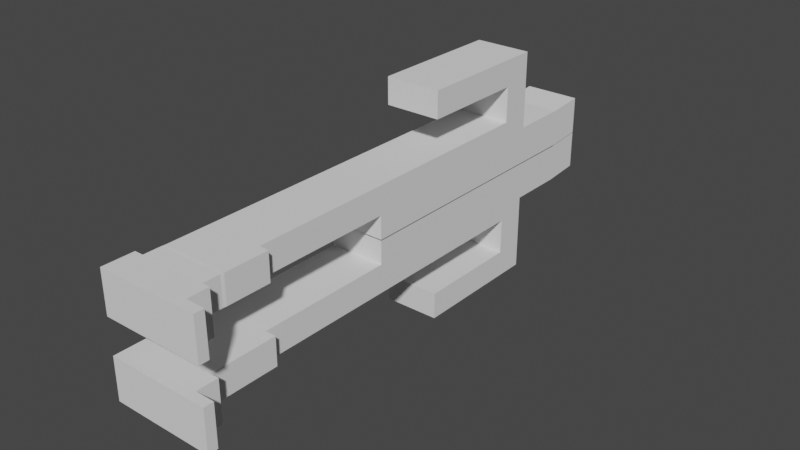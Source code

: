 # Source: janky_enemy.blend  (saved by Blender 2.93.21; exported with 4.5.12 LTS)
import bpy
from mathutils import Matrix  # noqa: F401  (used for matrix-valued properties, if any)

bpy.ops.wm.read_factory_settings(use_empty=True)
scene = bpy.context.scene
scene.name = 'Scene'

# ---- collections
col_collection = bpy.data.collections.new('Collection'); scene.collection.children.link(col_collection)

# ---- world
world_world = bpy.data.worlds.new('World'); scene.world = world_world
world_world.use_nodes = True; world_world.node_tree.nodes.clear()
_N = world_world.node_tree.nodes; _L = world_world.node_tree.links
n0 = _N.new('ShaderNodeOutputWorld'); n0.name = 'World Output'; n0.location = (300, 300)
n1 = _N.new('ShaderNodeBackground'); n1.name = 'Background'; n1.location = (10, 300)
n1.inputs[0].default_value = (0.05088, 0.05088, 0.05088, 1.0)
_L.new(n1.outputs[0], n0.inputs[0])
n0.is_active_output = True
world_world.color = (0.05088, 0.05088, 0.05088)
world_world.use_sun_shadow = False
world_world.sun_shadow_jitter_overblur = 0.0

# ---- meshes
me_cube_001 = bpy.data.meshes.new('Cube.001')
me_cube_001.from_pydata([(-1.0, -1.0, 1.0), (-1.0, -1.0, -1.0), (-1.0, 1.0, -1.0), (1.0, -1.0, 1.0), (1.0, 1.0, 1.0), (1.0, -1.0, -1.0), (1.0, 1.0, -1.0), (-1.0, -1.0, 4.371e-08), (-1.0, -4.371e-08, -1.0), (0.0, -1.0, -1.0), (0.0, 1.0, -1.0), (1.0, -4.371e-08, -1.0), (1.0, -1.0, 4.371e-08), (1.0, 1.0, -4.371e-08), (1.0, 4.371e-08, 1.0), (0.0, -1.0, 1.0), (0.0, -1.0, 4.371e-08), (1.0, 0.0, 0.0), (0.0, -4.371e-08, -1.0), (5.551, -4.371e-08, -1.0), (5.551, -1.0, -1.0), (5.551, -1.0, 4.371e-08), (5.551, 4.371e-08, 1.0), (5.551, -1.0, 1.0), (5.551, 0.0, 0.0), (3.615, -1.0, 4.371e-08), (3.615, -1.0, 1.0), (3.615, -4.371e-08, -1.0), (3.615, -1.0, -1.0), (3.615, 0.0, 0.0), (3.615, 4.371e-08, 1.0), (1.0, 0.9967, -4.357e-08), (1.0, 0.9967, 1.0), (1.0, 0.9967, -1.0), (3.615, 0.9967, 1.0), (3.615, 0.9967, -1.0), (3.615, 0.9967, -4.357e-08), (1.0, 8.207e-08, 1.878), (1.0, -1.0, 1.878), (0.0, -1.0, 1.878), (1.0, 4.587, 2.641), (-1.0, -1.0, 1.878), (1.0, 1.0, 1.878), (1.0, 17.67, 1.763), (5.551, 8.207e-08, 1.878), (5.551, -1.0, 1.878), (3.615, -1.0, 1.878), (3.615, 8.207e-08, 1.878), (3.615, 0.9967, 1.878), (1.0, 0.9967, 1.878), (1.0, 2.186, -9.557e-08), (1.0, 2.186, 1.0), (1.0, 2.186, -1.0), (3.615, 2.186, 1.0), (3.615, 2.186, -1.0), (3.615, 2.186, -9.557e-08), (3.615, 2.186, 1.878), (1.0, 2.186, 1.878), (3.615, 2.186, 3.22), (3.615, 0.9967, 3.22), (-1.0, 1.408e-07, 3.22), (-1.0, 1.0, 3.22), (1.0, 1.408e-07, 3.22), (1.0, -1.0, 3.22), (0.0, -1.0, 3.22), (0.0, 1.0, 3.22), (-1.0, -1.0, 3.22), (1.0, 1.0, 3.22), (0.0, 2.185, 3.22), (1.0, 2.185, 3.22), (0.0, 1.408e-07, 3.22), (5.551, 1.408e-07, 3.22), (5.551, -1.0, 3.22), (3.615, -1.0, 3.22), (3.615, 1.408e-07, 3.22), (1.0, 0.9967, 3.22), (-1.0, 2.185, 3.22), (1.0, 2.186, 3.22), (-1.0, 2.194, 0.7635), (-1.0, 2.194, -0.2365), (0.0, 2.194, -0.2365), (1.0, 2.194, -0.2365), (1.0, 2.194, 0.7635), (1.0, 2.194, 1.763), (1.0, 9.489, 1.763), (-1.0, 2.194, 1.763), (1.0, 9.489, 2.641), (0.0, 2.194, 2.641), (1.0, 2.194, 2.641), (-1.0, 2.194, 2.641), (0.0, 4.587, 2.641), (-1.0, 4.587, 2.641), (-1.0, 4.587, -0.2365), (0.0, 4.587, -0.2365), (1.0, 4.587, -0.2365), (1.0, 17.67, 2.641), (1.0, 19.15, 1.763), (0.0, 9.489, 2.641), (-1.0, 9.489, 2.641), (-1.0, 9.489, -0.2365), (0.0, 9.489, -0.2365), (1.0, 9.489, -0.2365), (1.0, 9.489, 0.7635), (1.0, 19.15, 2.641), (-1.0, 2.185, 1.0), (-1.0, 2.185, -1.0), (-1.0, 2.185, -9.55e-08), (0.0, 2.185, -1.0), (1.0, 2.182, -1.0), (-1.0, 2.185, 1.878), (-1.0, 2.185, 3.22), (2.114, 2.194, 2.641), (2.114, 2.194, 1.763), (2.114, 2.194, 0.7635), (2.114, 4.587, 1.763), (2.114, 2.194, -0.2365), (2.114, 4.587, 0.7635), (2.114, 4.587, 2.641), (2.114, 9.489, 1.763), (2.114, 4.587, -0.2365), (2.114, 9.489, 0.7635), (2.114, 9.489, 2.641), (2.114, 9.489, -0.2365), (1.0, 17.67, 1.763), (0.0, 17.67, 2.641), (-1.0, 17.67, 2.641), (-1.0, 17.67, -0.2365), (0.0, 17.67, -0.2365), (1.0, 17.67, -0.2365), (1.0, 17.67, 0.7635), (1.0, 17.67, 2.641), (1.0, 23.68, 1.763), (0.0, 19.15, 2.641), (-1.0, 19.15, 2.641), (-1.0, 19.15, -0.2365), (0.0, 19.15, -0.2365), (1.0, 19.15, -0.2365), (1.0, 19.15, 0.7635), (1.0, 19.15, 1.763), (1.0, 17.67, 0.7635), (1.0, 19.15, 0.7635), (1.0, 17.67, -0.2365), (1.0, 19.15, -0.2365), (1.0, 19.15, 2.641), (1.0, 26.57, 2.641), (1.0, 26.57, 1.763), (1.0, 45.4, 2.641), (0.0, 45.4, 5.116), (-1.0, 26.57, -0.2365), (0.0, 26.57, -0.2365), (1.0, 26.57, -0.2365), (1.0, 26.57, 0.7635), (0.0, 45.4, 2.641), (1.0, 23.68, 0.7635), (-1.0, 23.68, 2.641), (0.0, 23.68, 2.641), (0.0, 23.68, -0.2365), (-1.0, 23.68, -0.2365), (1.0, 23.68, -0.2365), (1.0, 23.68, 2.641), (0.0, 23.68, 5.116), (0.0, 26.57, 5.116), (-1.0, 26.57, 5.116), (1.0, 26.57, 5.116), (1.0, 23.68, 5.116), (-1.0, 23.68, 5.116), (1.0, 42.35, 2.641), (0.0, 39.31, 5.116), (1.0, 39.31, 2.641), (1.0, 39.31, 1.763), (-1.0, 39.31, -0.2365), (0.0, 39.31, -0.2365), (1.0, 39.31, -0.2365), (1.0, 39.31, 0.7635), (-1.0, 39.31, 5.116), (1.0, 39.31, 5.116), (1.0, 45.4, 1.763), (0.0, 45.4, 1.763), (-1.0, 45.4, 2.641), (-1.0, 45.4, 1.763), (-1.0, 45.4, 0.7635), (-1.0, 45.4, -0.2365), (0.0, 45.4, -0.2365), (1.0, 45.4, -0.2365), (1.0, 45.4, 0.7635), (0.0, 45.4, 0.7635), (-1.0, 45.4, 5.116), (1.0, 45.4, 5.116), (1.0, 42.35, 1.763), (1.0, 42.35, 0.7635), (-1.0, 42.35, -0.2365), (0.0, 42.35, 5.116), (1.0, 42.35, 5.116), (1.0, 42.35, -0.2365), (0.0, 42.35, -0.2365), (-1.0, 42.35, 5.116), (-1.0, 42.35, -6.628), (-1.0, 45.4, -6.628), (0.0, 42.35, -6.628), (0.0, 45.4, -6.628), (1.0, 45.4, -6.628), (1.0, 42.35, -6.628), (-1.0, 45.4, -3.896), (-1.0, 42.35, -3.896), (0.0, 42.35, -3.896), (0.0, 45.4, -3.896), (1.0, 42.35, -3.896), (1.0, 45.4, -3.896), (0.0, 31.44, -6.628), (1.0, 31.44, -6.628), (-1.0, 31.44, -6.628), (-1.0, 31.44, -3.896), (0.0, 31.44, -3.896), (1.0, 31.44, -3.896), (-4.744, -0.987, -0.00417), (0.0, 50.0, 5.116), (1.0, 50.0, 2.641), (-1.0, 50.0, 5.116), (1.0, 50.0, 5.116), (-1.058, -1.0, 8.726), (1.004, 55.0, 1.51), (-1.043, -1.0, 6.726), (-1.043, 1.0, 6.726), (0.9424, -1.0, 8.74), (0.9424, 1.0, 8.74), (0.957, -1.0, 6.74), (0.957, 1.0, 6.74), (-1.05, -1.0, 7.726), (0.004011, 55.0, 9.259), (1.004, 55.0, 9.259), (-1.043, 2.94e-07, 6.726), (-0.04302, -1.0, 6.733), (-0.04302, 1.0, 6.733), (0.957, 2.946e-07, 6.74), (0.9497, -1.0, 7.74), (0.9497, 1.0, 7.74), (0.9424, 3.82e-07, 8.74), (-0.05758, -1.0, 8.733), (1.004, 55.0, 5.351), (-0.0503, -1.0, 7.733), (0.9497, 3.383e-07, 7.74), (-0.04302, 2.943e-07, 6.733), (1.004, 55.0, 7.826), (5.508, 2.961e-07, 6.773), (5.508, -1.0, 6.773), (5.5, -1.0, 7.773), (5.493, 3.835e-07, 8.773), (5.493, -1.0, 8.773), (5.5, 3.398e-07, 7.773), (3.565, -1.0, 7.759), (3.557, -1.0, 8.759), (3.572, 2.955e-07, 6.759), (3.572, -1.0, 6.759), (3.565, 3.392e-07, 7.759), (3.557, 3.829e-07, 8.759), (0.9497, 0.9967, 7.74), (0.9424, 0.9967, 8.74), (0.957, 0.9967, 6.74), (3.557, 0.9967, 8.759), (3.572, 0.9967, 6.759), (3.565, 0.9967, 7.759), (0.004011, 55.0, 5.351), (0.936, 4.204e-07, 9.618), (0.936, -1.0, 9.618), (-0.06397, -1.0, 9.61), (0.9304, 4.587, 10.38), (-1.064, -1.0, 9.603), (0.936, 1.0, 9.618), (5.487, 4.219e-07, 9.651), (5.487, -1.0, 9.651), (3.551, -1.0, 9.637), (3.551, 4.212e-07, 9.637), (3.551, 0.9967, 9.637), (0.936, 0.9967, 9.618), (0.9497, 2.186, 7.74), (0.9424, 2.186, 8.74), (0.957, 2.186, 6.74), (3.557, 2.186, 8.759), (3.572, 2.186, 6.759), (3.565, 2.186, 7.759), (3.551, 2.186, 9.637), (0.936, 2.186, 9.618), (3.541, 2.186, 10.98), (3.541, 0.9967, 10.98), (-1.074, 4.785e-07, 10.95), (-1.074, 1.0, 10.95), (0.9262, 4.791e-07, 10.96), (0.9262, -1.0, 10.96), (-0.07375, -1.0, 10.95), (-0.07375, 1.0, 10.95), (-1.074, -1.0, 10.95), (0.9262, 1.0, 10.96), (-0.07375, 2.185, 10.95), (0.9262, 2.185, 10.96), (-0.07375, 4.788e-07, 10.95), (5.477, 4.805e-07, 10.99), (5.477, -1.0, 10.99), (3.541, -1.0, 10.98), (3.541, 4.799e-07, 10.98), (0.9262, 0.9967, 10.96), (-1.074, 2.185, 10.95), (0.9262, 2.186, 10.96), (-1.056, 2.194, 8.489), (-1.049, 2.194, 7.489), (-0.04858, 2.194, 7.496), (0.9514, 2.194, 7.504), (0.9441, 2.194, 8.504), (0.9368, 2.194, 9.504), (-1.063, 2.194, 9.489), (-0.06953, 2.194, 10.37), (0.9304, 2.194, 10.38), (-1.07, 2.194, 10.37), (-0.06953, 4.587, 10.37), (-1.07, 4.587, 10.37), (0.004011, 55.0, 7.826), (1.004, 55.0, 5.431), (-1.049, 4.587, 7.489), (-0.04858, 4.587, 7.496), (0.9514, 4.587, 7.504), (-1.0, 19.15, 8.388), (-1.0, 19.15, 7.51), (-1.058, 2.185, 8.726), (-1.043, 2.185, 6.726), (-1.05, 2.185, 7.726), (-0.04302, 2.185, 6.733), (-1.0, 2.182, 10.98), (-1.064, 2.185, 9.603), (-1.074, 2.185, 10.95), (2.045, 2.194, 10.39), (2.051, 2.194, 9.512), (2.058, 2.194, 8.512), (2.065, 2.194, 7.512), (1.004, 55.0, 2.956), (-1.0, 17.67, 7.51), (0.004012, 55.0, 5.431), (-2.309e-07, 19.15, 7.51), (1.0, 19.15, 7.51), (1.0, 19.15, 8.388), (1.0, 19.15, 9.388), (1.0, 19.15, 10.39), (2.068e-08, 19.15, 10.39), (-1.0, 19.15, 10.39), (-1.0, 19.15, 9.388), (1.0, 23.68, 8.388), (-1.0, 19.15, 8.388), (-4.74, 55.01, 9.255), (-1.0, 19.15, 9.388), (-1.0, 17.67, 10.39), (-1.0, 19.15, 10.39), (-1.0, 19.15, 7.51), (-0.996, 55.0, 9.259), (-4.74, 55.01, 7.822), (-1.0, 45.4, 7.51), (-4.472e-07, 45.4, 5.036), (1.0, 26.57, 7.51), (1.0, 26.57, 8.388), (1.0, 26.57, 9.388), (1.0, 26.57, 10.39), (2.068e-08, 26.57, 10.39), (-1.0, 26.57, 10.39), (-0.996, 55.0, 7.826), (-2.309e-07, 45.4, 7.51), (-4.74, 55.01, 1.506), (1.0, 23.68, 7.51), (-2.309e-07, 23.68, 7.51), (2.068e-08, 23.68, 10.39), (1.0, 23.68, 10.39), (-1.0, 23.68, 10.39), (-1.0, 23.68, 7.51), (1.0, 23.68, 9.388), (-4.472e-07, 23.68, 5.036), (-4.472e-07, 26.57, 5.036), (1.0, 26.57, 5.036), (-1.0, 26.57, 5.036), (-1.0, 23.68, 5.036), (1.0, 23.68, 5.036), (0.004012, 55.0, 1.51), (-4.472e-07, 39.31, 5.036), (0.004012, 55.0, 2.956), (-0.996, 55.0, 1.51), (1.0, 42.35, 7.51), (1.0, 39.31, 7.51), (1.0, 39.31, 8.388), (1.0, 39.31, 9.388), (1.0, 39.31, 10.39), (2.068e-08, 39.31, 10.39), (-1.0, 39.31, 10.39), (-0.996, 55.0, 2.956), (1.0, 42.35, 8.388), (1.0, 39.31, 5.036), (-1.0, 39.31, 5.036), (-1.0, 45.4, 8.388), (-1.542e-07, 45.4, 8.388), (1.0, 45.4, 7.51), (1.0, 45.4, 8.388), (1.0, 45.4, 9.388), (1.0, 45.4, 10.39), (2.068e-08, 45.4, 10.39), (-1.0, 45.4, 10.39), (-1.0, 45.4, 9.388), (-6.674e-08, 45.4, 9.388), (1.0, 45.4, 5.036), (-1.0, 45.4, 5.036), (-4.74, 55.01, 2.952), (-0.996, 55.0, 5.431), (1.0, 42.35, 10.39), (-4.472e-07, 42.35, 5.036), (-1.0, 42.35, 5.036), (-1.0, 42.35, 10.39), (2.068e-08, 42.35, 10.39), (1.0, 42.35, 5.036), (1.0, 42.35, 9.388), (1.0, 42.35, 16.78), (1.0, 45.4, 16.78), (5.795e-07, 42.35, 16.78), (5.795e-07, 45.4, 16.78), (-1.0, 45.4, 16.78), (-1.0, 42.35, 16.78), (1.0, 45.4, 14.05), (1.0, 42.35, 14.05), (3.406e-07, 42.35, 14.05), (3.406e-07, 45.4, 14.05), (-1.0, 42.35, 14.05), (-1.0, 45.4, 14.05), (5.795e-07, 31.44, 16.78), (-1.0, 31.44, 16.78), (1.0, 31.44, 16.78), (1.0, 31.44, 14.05), (3.406e-07, 31.44, 14.05), (-1.0, 31.44, 14.05), (1.0, 45.4, 1.194), (-4.472e-07, 50.0, 5.036), (1.0, 50.0, 7.51), (-4.74, 55.01, 5.427), (1.0, 50.0, 5.036), (-1.0, 50.0, 5.036), (-2.309e-07, 17.64, 7.51), (1.0, 17.64, 7.51), (1.0, 17.64, 8.388), (1.0, 17.64, 9.388), (1.0, 17.64, 10.39), (2.068e-08, 17.64, 10.39), (-1.0, 17.64, 10.39), (-1.0, 17.64, 7.51), (-4.74, 55.01, 5.347), (-1.0, 4.94, 7.51), (-0.996, 55.0, 5.351), (-1.0, 4.94, 10.39), (-2.309e-07, 4.914, 7.51), (1.0, 4.914, 7.51), (1.0, 4.914, 10.39), (2.068e-08, 4.914, 10.39), (-1.0, 4.939, 10.39), (-1.0, 4.914, 7.51), (-4.74, 53.8, 5.427), (-1.0, 9.445, 10.39), (2.068e-08, 9.419, 10.39), (1.0, 9.419, 10.39), (1.0, 9.419, 8.388), (1.0, 9.419, 7.51), (-0.996, 53.79, 5.431), (-2.309e-07, 9.419, 7.51), (1.0, 9.419, 9.388), (-1.0, 9.445, 7.51), (1.954, 4.551, 10.38), (1.954, 2.157, 10.38), (1.975, 2.157, 7.506), (1.975, 4.551, 7.506), (2.024, 4.877, 7.513), (2.024, 4.877, 8.39), (2.024, 4.877, 9.39), (2.024, 4.877, 10.39), (2.024, 9.383, 8.39), (2.024, 9.383, 10.39), (2.024, 9.383, 7.513), (2.024, 9.383, 9.39), (0.0, 51.21, 5.116), (1.0, 51.21, 2.641), (-1.0, 51.21, 5.116), (1.0, 51.21, 5.116), (-4.472e-07, 51.21, 5.036), (1.0, 51.21, 7.51), (1.0, 51.21, 5.036), (-1.0, 51.21, 5.036), (1.0, 51.21, 8.944), (1.0, 50.0, 8.944), (-1.0, 45.4, 8.944), (-1.0, 50.0, 8.944), (-2.309e-07, 45.4, 8.944), (1.0, 45.4, 8.944), (-2.309e-07, 50.0, 8.944), (-2.309e-07, 51.21, 8.944), (-1.0, 51.21, 8.944), (1.0, 50.0, 1.194), (0.0, 45.4, 1.194), (-1.0, 45.4, 1.194), (0.0, 50.0, 1.194), (-1.0, 50.0, 1.194), (0.0, 51.21, 1.194), (-1.0, 51.21, 1.194), (1.0, 51.21, 1.194), (-4.744, -0.987, 0.9958), (-4.744, 0.01295, 0.9958), (-4.744, 1.013, 0.9958), (-4.744, 1.013, -0.00417), (-4.744, 1.013, -1.004), (-4.744, 0.01295, -1.004), (-4.744, -0.987, -1.004), (-4.744, -0.987, 1.873), (-4.744, 0.01295, -0.00417), (-4.744, 1.013, 1.873), (-4.744, 0.01295, 1.873), (-4.744, 1.013, 3.216), (-4.744, 0.01295, 3.216), (-4.744, -0.987, 3.216), (-4.744, 4.6, 1.759), (-4.744, 2.207, 1.759), (-4.744, 2.207, 2.637), (-4.744, 2.207, 0.7593), (-4.744, 2.207, -0.2407), (-4.744, 4.6, -0.2407), (-4.744, 4.6, 2.637), (-4.744, 9.502, 1.759), (-4.744, 4.6, 0.7593), (-4.744, 9.502, 2.637), (-4.744, 9.502, -0.2407), (-4.744, 9.502, 0.7593), (-4.744, 17.68, 1.759), (-4.744, 17.68, 2.637), (-4.744, 2.198, -0.00417), (-4.744, 2.198, -1.004), (-4.744, 2.198, 0.9958), (-4.744, 2.198, 1.873), (-4.744, 2.198, 3.216), (-4.744, 17.68, 0.7593), (-4.744, 17.68, -0.2407), (-4.744, 19.16, 2.637), (-4.744, 19.16, -0.2407), (-4.744, 23.69, 1.759), (-4.744, 19.16, 1.759), (-4.744, 19.16, 0.7593), (-4.744, 23.69, 2.637), (-4.744, 23.69, -0.2407), (-4.744, 26.59, -0.2407), (-4.744, 26.59, 2.637), (-4.744, 26.59, 1.759), (-4.744, 26.59, 0.7593), (-4.744, 39.32, 5.112), (-4.744, 26.59, 5.112), (-4.744, 39.32, 1.759), (-4.744, 39.32, -0.2407), (-4.744, 39.32, 0.7593), (-4.744, 23.69, 0.7593), (-4.744, 23.69, 5.112), (-4.744, 42.37, 1.759), (-4.744, 42.37, 2.637), (-4.744, 45.41, 2.637), (-4.744, 39.32, 2.637), (-4.744, 42.37, -0.2407), (-4.744, 45.41, -0.2407), (-4.744, 45.41, -3.9), (-4.744, 45.41, -6.632), (-4.744, 45.41, 1.759), (-4.744, 45.41, 0.7593), (-4.744, 45.41, 5.112), (-4.744, 42.37, 5.112), (-4.744, 42.37, 0.7593), (-4.744, 42.37, -6.632), (-4.744, 42.37, -3.9), (-4.744, 31.45, -6.632), (-4.744, 31.45, -3.9), (-4.744, 51.22, 1.19), (-4.744, 51.22, 2.637), (-4.744, 50.02, 5.112), (-4.744, 50.02, 2.637), (-4.794, -0.987, 7.721), (-4.801, -0.987, 8.721), (-4.801, 0.01295, 8.721), (-4.801, 1.013, 8.721), (-4.794, 1.013, 7.721), (-4.787, 1.013, 6.721), (-4.787, 0.01295, 6.721), (-4.787, -0.987, 6.721), (-4.808, -0.987, 9.599), (-4.794, 0.01295, 7.721), (-4.808, 1.013, 9.599), (-4.808, 0.01295, 9.599), (-4.818, 1.013, 10.94), (-4.818, 0.01295, 10.94), (-4.818, -0.987, 10.94), (-4.807, 4.6, 9.485), (-4.807, 2.207, 9.485), (-4.813, 2.207, 10.36), (-4.8, 2.207, 8.485), (-4.792, 2.207, 7.485), (-4.792, 4.6, 7.485), (-4.813, 4.6, 10.36), (-4.8, 4.6, 8.485), (-4.794, 2.198, 7.721), (-4.787, 2.198, 6.721), (-4.801, 2.198, 8.721), (-4.808, 2.198, 9.599), (-4.818, 2.198, 10.94), (-4.744, 19.16, 7.506), (-4.744, 19.16, 8.384), (-4.744, 19.16, 9.384), (-4.744, 23.69, 8.384), (-4.744, 19.16, 10.38), (-4.744, 23.69, 9.384), (-4.744, 26.59, 9.384), (-4.744, 39.32, 10.38), (-4.744, 26.59, 10.38), (-4.744, 17.68, 7.506), (-4.744, 17.68, 8.384), (-4.744, 19.16, 8.384), (-4.744, 17.68, 9.384), (-4.744, 19.16, 9.384), (-4.744, 17.68, 10.38), (-4.744, 19.16, 10.38), (-4.744, 19.16, 7.506), (-4.744, 26.59, 7.506), (-4.744, 26.59, 8.384), (-4.744, 39.32, 8.384), (-4.744, 39.32, 5.032), (-4.744, 26.59, 5.032), (-4.744, 39.32, 7.506), (-4.744, 23.69, 10.38), (-4.744, 23.69, 7.506), (-4.744, 23.69, 5.032), (-4.744, 39.32, 9.384), (-4.744, 42.37, 7.506), (-4.744, 45.41, 7.506), (-4.744, 42.37, 8.384), (-4.744, 42.37, 9.384), (-4.744, 45.41, 9.384), (-4.744, 42.37, 5.032), (-4.744, 45.41, 5.032), (-4.744, 42.37, 10.38), (-4.744, 50.02, 7.506), (-4.744, 45.41, 8.384), (-4.744, 45.41, 10.38), (-4.744, 45.41, 16.78), (-4.744, 42.37, 16.78), (-4.744, 42.37, 14.04), (-4.744, 45.41, 14.04), (-4.744, 31.45, 16.78), (-4.744, 31.45, 14.04), (-4.744, 50.02, 5.032), (-4.744, 4.953, 7.506), (-4.744, 4.953, 8.384), (-4.744, 4.953, 9.384), (-4.744, 4.953, 10.38), (-4.744, 9.458, 9.384), (-4.744, 9.458, 10.38), (-4.744, 9.458, 8.384), (-4.744, 9.458, 7.506), (-4.744, 51.22, 5.112), (-4.744, 51.22, 5.032), (-4.744, 51.22, 7.506), (-4.744, 45.41, 1.19), (-4.744, 45.41, 8.94), (-4.744, 50.02, 8.94), (-4.744, 51.22, 8.94), (-4.744, 50.02, 1.19)], [(33, 108), (77, 110), (257, 325), (301, 327), (349, 443), (348, 442), (443, 453), (442, 452)], [(230, 221, 582, 581), (18, 10, 6, 11), (17, 13, 4, 14), (23, 22, 44, 45), (16, 12, 3, 15), (483, 435, 647, 657), (7, 16, 15, 0), (1, 9, 16, 7), (9, 5, 12, 16), (3, 26, 46, 38), (28, 27, 19, 20), (26, 25, 21, 23), (11, 6, 13, 17), (9, 18, 11, 5), (1, 8, 18, 9), (8, 2, 10, 18), (308, 311, 592, 591), (495, 178, 556, 659), (320, 319, 604, 603), (21, 24, 22, 23), (20, 19, 24, 21), (27, 29, 24, 19), (15, 3, 38, 39), (25, 28, 20, 21), (29, 30, 22, 24), (12, 5, 28, 25), (26, 23, 45, 46), (11, 17, 31, 33), (3, 12, 25, 26), (5, 11, 27, 28), (34, 36, 55, 53), (31, 32, 51, 50), (30, 29, 36, 34), (27, 11, 33, 35), (29, 27, 35, 36), (17, 14, 32, 31), (38, 46, 73, 63), (227, 219, 576, 575), (49, 37, 62, 75), (45, 44, 71, 72), (47, 48, 59, 74), (41, 39, 64, 66), (22, 30, 47, 44), (30, 34, 48, 47), (14, 4, 42, 37), (32, 14, 37, 49), (0, 15, 39, 41), (48, 34, 53, 56), (202, 197, 561, 560), (50, 51, 53, 55), (52, 50, 55, 54), (53, 51, 57, 56), (35, 33, 52, 54), (33, 31, 50, 52), (36, 35, 54, 55), (32, 49, 57, 51), (57, 49, 75, 77), (70, 65, 61, 60), (65, 67, 69, 68), (64, 70, 60, 66), (63, 62, 70, 64), (62, 67, 65, 70), (74, 73, 72, 71), (62, 74, 59, 75), (62, 63, 73, 74), (61, 65, 68, 76), (75, 59, 58, 77), (39, 38, 63, 64), (46, 45, 72, 73), (44, 47, 74, 71), (48, 56, 58, 59), (2, 8, 506, 505), (56, 57, 77, 58), (37, 42, 67, 62), (87, 88, 40, 90), (94, 101, 122, 119), (105, 2, 505, 530), (84, 86, 121, 118), (80, 79, 92, 93), (89, 87, 90, 91), (90, 40, 86, 97), (82, 81, 115, 113), (89, 91, 521, 517), (101, 102, 120, 122), (91, 90, 97, 98), (93, 92, 99, 100), (83, 82, 113, 112), (186, 217, 573, 564), (367, 359, 611, 626), (81, 80, 93, 94), (86, 84, 43, 95), (386, 408, 637, 610), (97, 86, 95, 124), (102, 101, 128, 129), (92, 79, 519, 520), (84, 102, 129, 43), (447, 455, 653, 651), (102, 84, 118, 120), (491, 484, 229, 228), (94, 93, 100, 101), (126, 99, 525, 535), (1, 7, 214, 507), (402, 407, 635, 636), (170, 148, 543, 550), (10, 2, 105, 107), (10, 107, 52, 6), (52, 107, 105, 106, 50), (57, 109, 110, 68, 77), (83, 88, 87, 89, 85, 78, 79, 80, 81, 82), (111, 112, 114, 117), (112, 113, 116, 114), (116, 119, 122, 120), (114, 116, 120, 118), (113, 115, 119, 116), (117, 114, 118, 121), (88, 83, 112, 111), (40, 88, 111, 117), (86, 40, 117, 121), (81, 94, 119, 115), (96, 103, 143, 138), (61, 110, 533, 512), (95, 43, 123, 130), (125, 124, 132, 133), (127, 126, 134, 135), (128, 127, 135, 136), (390, 373, 624, 623), (101, 100, 127, 128), (100, 99, 126, 127), (98, 97, 124, 125), (110, 109, 532, 533), (153, 158, 150, 151), (109, 104, 531, 532), (131, 153, 151, 145), (149, 148, 170, 171), (156, 157, 148, 149), (124, 95, 103, 132), (435, 402, 636, 647), (128, 136, 142, 141), (0, 41, 508, 501), (139, 141, 142, 140), (123, 139, 140, 138), (130, 123, 138, 143), (129, 128, 141, 139), (136, 137, 140, 142), (103, 95, 130, 143), (43, 129, 139, 123), (137, 96, 138, 140), (161, 163, 175, 167), (150, 149, 171, 172), (162, 161, 167, 174), (78, 85, 516, 518), (144, 145, 169, 168), (104, 106, 529, 531), (106, 105, 530, 529), (159, 131, 145, 144), (477, 500, 220, 332), (158, 156, 149, 150), (136, 135, 156, 158), (134, 126, 535, 537), (103, 96, 131, 159), (313, 447, 651, 596), (135, 134, 157, 156), (133, 132, 155, 154), (96, 137, 153, 131), (174, 195, 565, 547), (137, 136, 158, 153), (132, 103, 159, 155), (160, 164, 163, 161), (165, 160, 161, 162), (155, 159, 164, 160), (163, 144, 168, 175), (154, 155, 160, 165), (159, 144, 163, 164), (658, 662, 345, 351), (189, 193, 183, 184), (445, 316, 595, 648), (192, 166, 146, 187), (188, 189, 184, 176), (206, 204, 212, 213), (191, 192, 187, 147), (162, 174, 547, 548), (125, 133, 536, 528), (145, 151, 173, 169), (79, 78, 518, 519), (151, 150, 172, 173), (186, 147, 215, 217), (177, 179, 178, 152), (176, 177, 152, 146), (185, 180, 179, 177), (184, 185, 177, 176), (183, 182, 185, 184), (182, 181, 180, 185), (187, 146, 216, 218), (266, 290, 589, 583), (166, 188, 176, 146), (195, 191, 147, 186), (8, 1, 507, 506), (85, 89, 517, 516), (174, 167, 191, 195), (168, 169, 188, 166), (322, 222, 580, 599), (172, 171, 194, 193), (167, 175, 192, 191), (171, 170, 190, 194), (169, 173, 189, 188), (175, 168, 166, 192), (333, 463, 655, 612), (173, 172, 193, 189), (190, 170, 550, 558), (198, 196, 197, 199), (201, 198, 199, 200), (202, 205, 199, 197), (407, 390, 623, 635), (205, 207, 200, 199), (207, 206, 201, 200), (183, 193, 206, 207), (182, 183, 207, 205), (193, 194, 204, 206), (181, 182, 205, 202), (425, 417, 642, 645), (194, 190, 203, 204), (212, 211, 210, 208), (213, 212, 208, 209), (198, 201, 209, 208), (201, 206, 213, 209), (204, 203, 211, 212), (196, 198, 208, 210), (146, 152, 494, 430), (434, 431, 480, 482), (7, 0, 501, 214), (211, 203, 568, 570), (147, 187, 218, 215), (483, 657, 444, 446), (422, 429, 646, 643), (241, 232, 226, 233), (240, 235, 224, 236), (247, 246, 268, 269), (239, 234, 223, 237), (285, 327, 602, 587), (227, 239, 237, 219), (221, 231, 239, 227), (231, 225, 234, 239), (223, 250, 270, 263), (252, 251, 243, 244), (250, 249, 245, 247), (233, 226, 235, 240), (231, 241, 233, 225), (221, 230, 241, 231), (230, 222, 232, 241), (98, 125, 528, 524), (499, 497, 663, 571), (327, 326, 601, 602), (245, 248, 246, 247), (244, 243, 248, 245), (251, 253, 248, 243), (237, 223, 263, 264), (249, 252, 244, 245), (253, 254, 246, 248), (234, 225, 252, 249), (250, 247, 269, 270), (233, 240, 255, 257), (223, 234, 249, 250), (225, 233, 251, 252), (258, 260, 279, 277), (255, 256, 275, 274), (254, 253, 260, 258), (251, 233, 257, 259), (253, 251, 259, 260), (240, 236, 256, 255), (263, 270, 297, 287), (326, 321, 600, 601), (273, 262, 286, 299), (269, 268, 295, 296), (271, 272, 283, 298), (266, 264, 288, 290), (246, 254, 271, 268), (254, 258, 272, 271), (236, 224, 267, 262), (256, 236, 262, 273), (219, 237, 264, 266), (272, 258, 277, 280), (154, 165, 553, 541), (274, 275, 277, 279), (276, 274, 279, 278), (277, 275, 281, 280), (259, 257, 276, 278), (257, 255, 274, 276), (260, 259, 278, 279), (256, 273, 281, 275), (281, 273, 299, 301), (294, 289, 285, 284), (289, 291, 293, 292), (288, 294, 284, 290), (287, 286, 294, 288), (286, 291, 289, 294), (298, 297, 296, 295), (286, 298, 283, 299), (286, 287, 297, 298), (285, 289, 292, 300), (299, 283, 282, 301), (264, 263, 287, 288), (270, 269, 296, 297), (268, 271, 298, 295), (272, 280, 282, 283), (374, 368, 627, 628), (280, 281, 301, 282), (262, 267, 291, 286), (309, 310, 265, 312), (321, 323, 598, 600), (304, 303, 316, 317), (311, 309, 312, 313), (306, 305, 331, 330), (307, 306, 330, 329), (210, 211, 570, 569), (429, 425, 645, 646), (305, 304, 317, 318), (497, 495, 659, 663), (323, 322, 599, 598), (195, 186, 564, 565), (455, 347, 617, 653), (232, 222, 322, 324), (232, 324, 276, 226), (276, 324, 322, 323, 274), (281, 326, 327, 292, 301), (307, 310, 309, 311, 308, 302, 303, 304, 305, 306), (310, 307, 329, 328), (319, 320, 349, 344), (354, 363, 375, 372), (349, 333, 612, 619), (343, 363, 354, 355), (348, 346, 616, 618), (358, 357, 384, 385), (365, 366, 357, 358), (165, 162, 548, 553), (346, 344, 614, 616), (344, 349, 619, 614), (341, 342, 346, 348), (342, 319, 344, 346), (371, 373, 390, 377), (359, 358, 385, 386), (372, 371, 377, 389), (356, 355, 382, 383), (290, 284, 588, 589), (357, 356, 383, 384), (366, 369, 356, 357), (347, 348, 618, 617), (369, 343, 355, 356), (367, 365, 358, 359), (341, 340, 365, 367), (338, 337, 343, 369), (373, 374, 628, 624), (339, 338, 369, 366), (340, 339, 366, 365), (336, 335, 364, 363), (217, 478, 404, 460), (337, 336, 363, 343), (41, 66, 514, 508), (335, 320, 368, 364), (370, 374, 373, 371), (375, 370, 371, 372), (364, 368, 374, 370), (352, 486, 660, 631), (363, 364, 370, 375), (284, 285, 587, 588), (380, 410, 401, 393), (487, 492, 662, 661), (388, 380, 393, 394), (423, 398, 640, 644), (196, 210, 569, 567), (422, 420, 428, 429), (406, 407, 402, 353), (419, 418, 413, 412), (354, 372, 389, 381), (99, 92, 520, 525), (355, 354, 381, 382), (181, 202, 560, 559), (401, 353, 431, 434), (392, 394, 393, 361), (391, 392, 361, 352), (400, 395, 394, 392), (399, 400, 392, 391), (398, 397, 400, 399), (397, 396, 395, 400), (222, 230, 581, 580), (405, 411, 395, 396), (179, 180, 563, 562), (410, 406, 353, 401), (411, 388, 394, 395), (383, 382, 388, 411), (389, 377, 406, 410), (398, 399, 634, 640), (384, 383, 411, 405), (386, 385, 409, 408), (377, 390, 407, 406), (385, 384, 405, 409), (359, 386, 610, 611), (311, 313, 596, 592), (382, 381, 380, 388), (91, 98, 524, 521), (381, 389, 410, 380), (414, 412, 413, 415), (417, 414, 415, 416), (418, 421, 415, 413), (419, 412, 426, 427), (421, 423, 416, 415), (416, 423, 644, 641), (221, 227, 575, 582), (397, 398, 423, 421), (408, 409, 420, 422), (396, 397, 421, 418), (405, 396, 418, 419), (409, 405, 419, 420), (428, 427, 426, 424), (429, 428, 424, 425), (414, 417, 425, 424), (316, 303, 594, 595), (420, 419, 427, 428), (412, 414, 424, 426), (215, 218, 479, 476), (432, 434, 482, 481), (393, 432, 485, 489), (393, 401, 434, 432), (353, 402, 435, 431), (571, 572, 403, 362), (339, 340, 441, 440), (335, 336, 437, 436), (336, 337, 438, 437), (337, 338, 439, 438), (338, 339, 440, 439), (347, 441, 340, 348), (349, 335, 436, 333), (462, 457, 473, 475), (457, 456, 451, 450), (148, 157, 542, 543), (450, 265, 464, 471), (456, 455, 447, 451), (408, 422, 643, 637), (461, 459, 449, 448), (318, 449, 468, 467), (463, 461, 448, 445), (180, 181, 559, 563), (305, 318, 467, 466), (399, 391, 639, 634), (342, 341, 607, 605), (313, 312, 265, 450, 451), (313, 451, 452), (318, 317, 316, 445, 448, 449), (449, 459, 474, 468), (438, 439, 462, 458), (203, 190, 558, 568), (333, 436, 461, 463), (439, 440, 457, 462), (436, 437, 459, 461), (178, 179, 562, 556), (441, 347, 455, 456), (437, 438, 458, 459), (219, 266, 583, 576), (440, 441, 456, 457), (464, 465, 466, 467), (474, 472, 469, 468), (475, 473, 471, 470), (472, 475, 470, 469), (464, 467, 468, 469, 470, 471), (457, 450, 471, 473), (310, 305, 466, 465), (458, 462, 475, 472), (459, 458, 472, 474), (265, 310, 465, 464), (499, 571, 362, 379), (662, 492, 350, 345), (657, 658, 351, 444), (484, 481, 242, 229), (431, 435, 483, 480), (218, 216, 477, 479), (152, 178, 495, 494), (361, 393, 489, 488), (486, 487, 661, 660), (133, 154, 541, 536), (432, 481, 484, 485), (217, 215, 476, 478), (488, 489, 485, 490), (486, 488, 490, 487), (490, 485, 484, 491), (487, 490, 491, 492), (352, 361, 488, 486), (157, 134, 537, 542), (368, 320, 603, 627), (572, 656, 433, 403), (496, 497, 499, 498), (494, 495, 497, 496), (430, 494, 496, 493), (493, 496, 498, 500), (66, 60, 513, 514), (481, 482, 238, 242), (216, 146, 430, 493), (477, 216, 493, 500), (509, 504, 505, 506), (502, 501, 508, 511), (214, 509, 506, 507), (501, 502, 509, 214), (502, 503, 504, 509), (510, 511, 513, 512), (503, 502, 511, 510), (511, 508, 514, 513), (516, 517, 521, 515), (515, 521, 524, 522), (519, 518, 523, 520), (518, 516, 515, 523), (525, 526, 534, 535), (522, 524, 528, 527), (520, 523, 526, 525), (523, 515, 522, 526), (510, 512, 533, 532), (505, 504, 529, 530), (503, 510, 532, 531), (504, 503, 531, 529), (527, 528, 536, 539), (526, 522, 527, 534), (544, 541, 553, 548), (538, 541, 544, 545), (535, 534, 540, 537), (534, 527, 539, 540), (546, 545, 549, 551), (543, 546, 551, 550), (542, 552, 546, 543), (552, 538, 545, 546), (540, 539, 538, 552), (537, 540, 552, 542), (539, 536, 541, 538), (555, 565, 564, 556), (554, 555, 556, 562), (568, 560, 561, 567), (544, 548, 547, 557), (545, 544, 557, 549), (558, 566, 563, 559), (566, 554, 562, 563), (551, 549, 554, 566), (550, 551, 566, 558), (549, 557, 555, 554), (557, 547, 565, 555), (568, 567, 569, 570), (558, 559, 560, 568), (574, 572, 571, 663), (556, 564, 573, 574), (584, 579, 580, 581), (577, 576, 583, 586), (575, 584, 581, 582), (576, 577, 584, 575), (577, 578, 579, 584), (585, 586, 588, 587), (578, 577, 586, 585), (586, 583, 589, 588), (591, 592, 596, 590), (594, 593, 597, 595), (593, 591, 590, 597), (585, 587, 602, 601), (580, 579, 598, 599), (578, 585, 601, 600), (579, 578, 600, 598), (608, 626, 611, 609), (606, 608, 609, 621), (615, 617, 618, 616), (613, 615, 616, 614), (612, 613, 614, 619), (620, 621, 622, 625), (627, 606, 621, 620), (603, 604, 606, 627), (604, 605, 608, 606), (605, 607, 626, 608), (624, 620, 625, 623), (627, 620, 624, 628), (633, 637, 640, 634), (635, 630, 631, 636), (632, 633, 634, 639), (621, 609, 629, 622), (609, 611, 610, 629), (636, 631, 638, 647), (630, 632, 639, 631), (625, 622, 632, 630), (622, 629, 633, 632), (623, 625, 630, 635), (629, 610, 637, 633), (644, 643, 642, 641), (640, 637, 643, 644), (642, 643, 646, 645), (653, 652, 650, 651), (652, 654, 649, 650), (654, 655, 648, 649), (596, 650, 649, 648, 595, 597, 590), (650, 596, 651), (613, 612, 655, 654), (615, 613, 654, 652), (617, 615, 652, 653), (647, 638, 658, 657), (574, 573, 656, 572), (638, 631, 660, 661), (658, 638, 661, 662), (556, 574, 663, 659), (197, 196, 567, 561), (60, 61, 512, 513), (303, 302, 593, 594), (463, 445, 648, 655), (417, 416, 641, 642), (391, 352, 631, 639), (319, 342, 605, 604), (302, 308, 591, 593), (479, 477, 332, 315), (341, 367, 626, 607), (360, 446, 444, 351), (404, 387, 403, 433), (387, 379, 362, 403), (387, 378, 376, 379), (350, 360, 351, 345), (242, 314, 228, 229), (332, 378, 334, 315), (378, 387, 404, 334), (360, 314, 261, 446), (314, 242, 238, 261), (314, 360, 350, 228), (378, 332, 220, 376), (460, 404, 433, 454), (498, 499, 379, 376), (573, 217, 460, 454), (482, 480, 261, 238), (478, 476, 334, 404), (492, 491, 228, 350), (500, 498, 376, 220), (480, 483, 446, 261), (476, 479, 315, 334), (656, 573, 454, 433)])
_uv = me_cube_001.uv_layers.new(name='UVMap')
_uv.uv.foreach_set('vector', [0.5, 0.25, 0.375, 0.25, 0.375, 0.25, 0.5, 0.25, 0.5, 0.375, 0.625, 0.375, 0.625, 0.5, 0.5, 0.5, 0.5, 0.625, 0.625, 0.625, 0.625, 0.75, 0.5, 0.75, 0.375, 0.75, 0.5, 0.75, 0.5, 0.75, 0.375, 0.75, 0.25, 0.625, 0.375, 0.625, 0.375, 0.75, 0.25, 0.75, 0.625, 0.75, 0.625, 0.75, 0.625, 0.75, 0.625, 0.75, 0.125, 0.625, 0.25, 0.625, 0.25, 0.75, 0.125, 0.75, 0.125, 0.5, 0.25, 0.5, 0.25, 0.625, 0.125, 0.625, 0.25, 0.5, 0.375, 0.5, 0.375, 0.625, 0.25, 0.625, 0.375, 0.75, 0.375, 0.75, 0.375, 0.75, 0.375, 0.75, 0.375, 0.5, 0.5, 0.5, 0.5, 0.5, 0.375, 0.5, 0.375, 0.75, 0.375, 0.625, 0.375, 0.625, 0.375, 0.75, 0.5, 0.5, 0.625, 0.5, 0.625, 0.625, 0.5, 0.625, 0.375, 0.375, 0.5, 0.375, 0.5, 0.5, 0.375, 0.5, 0.375, 0.25, 0.5, 0.25, 0.5, 0.375, 0.375, 0.375, 0.5, 0.25, 0.625, 0.25, 0.625, 0.375, 0.5, 0.375, 0.625, 0.0, 0.625, 0.0, 0.625, 0.0, 0.625, 0.0, 0.875, 0.75, 0.875, 0.75, 0.875, 0.75, 0.875, 0.75, 0.625, 0.75, 0.625, 0.75, 0.625, 0.75, 0.625, 0.75, 0.375, 0.625, 0.5, 0.625, 0.5, 0.75, 0.375, 0.75, 0.375, 0.5, 0.5, 0.5, 0.5, 0.625, 0.375, 0.625, 0.5, 0.5, 0.5, 0.625, 0.5, 0.625, 0.5, 0.5, 0.25, 0.75, 0.375, 0.75, 0.375, 0.75, 0.25, 0.75, 0.375, 0.625, 0.375, 0.5, 0.375, 0.5, 0.375, 0.625, 0.5, 0.625, 0.5, 0.75, 0.5, 0.75, 0.5, 0.625, 0.375, 0.625, 0.375, 0.5, 0.375, 0.5, 0.375, 0.625, 0.375, 0.75, 0.375, 0.75, 0.375, 0.75, 0.375, 0.75, 0.5, 0.5, 0.5, 0.625, 0.5, 0.625, 0.5, 0.5, 0.375, 0.75, 0.375, 0.625, 0.375, 0.625, 0.375, 0.75, 0.375, 0.5, 0.5, 0.5, 0.5, 0.5, 0.375, 0.5, 0.5, 0.75, 0.5, 0.625, 0.5, 0.625, 0.5, 0.75, 0.5, 0.625, 0.5, 0.75, 0.5, 0.75, 0.5, 0.625, 0.5, 0.75, 0.5, 0.625, 0.5, 0.625, 0.5, 0.75, 0.5, 0.5, 0.5, 0.5, 0.5, 0.5, 0.5, 0.5, 0.5, 0.625, 0.5, 0.5, 0.5, 0.5, 0.5, 0.625, 0.5, 0.625, 0.5, 0.75, 0.5, 0.75, 0.5, 0.625, 0.375, 0.75, 0.375, 0.75, 0.375, 0.75, 0.375, 0.75, 0.125, 0.625, 0.125, 0.75, 0.125, 0.75, 0.125, 0.625, 0.5, 0.75, 0.5, 0.75, 0.5, 0.75, 0.5, 0.75, 0.375, 0.75, 0.5, 0.75, 0.5, 0.75, 0.375, 0.75, 0.5, 0.75, 0.5, 0.75, 0.5, 0.75, 0.5, 0.75, 0.125, 0.75, 0.25, 0.75, 0.25, 0.75, 0.125, 0.75, 0.5, 0.75, 0.5, 0.75, 0.5, 0.75, 0.5, 0.75, 0.5, 0.75, 0.5, 0.75, 0.5, 0.75, 0.5, 0.75, 0.5, 0.75, 0.625, 0.75, 0.625, 0.75, 0.5, 0.75, 0.5, 0.75, 0.5, 0.75, 0.5, 0.75, 0.5, 0.75, 0.125, 0.75, 0.25, 0.75, 0.25, 0.75, 0.125, 0.75, 0.5, 0.75, 0.5, 0.75, 0.5, 0.75, 0.5, 0.75, 0.875, 0.5, 0.875, 0.5, 0.875, 0.5, 0.875, 0.5, 0.5, 0.625, 0.5, 0.75, 0.5, 0.75, 0.5, 0.625, 0.5, 0.5, 0.5, 0.625, 0.5, 0.625, 0.5, 0.5, 0.5, 0.75, 0.5, 0.75, 0.5, 0.75, 0.5, 0.75, 0.5, 0.5, 0.5, 0.5, 0.5, 0.5, 0.5, 0.5, 0.5, 0.5, 0.5, 0.625, 0.5, 0.625, 0.5, 0.5, 0.5, 0.625, 0.5, 0.5, 0.5, 0.5, 0.5, 0.625, 0.5, 0.75, 0.5, 0.75, 0.5, 0.75, 0.5, 0.75, 0.5, 0.75, 0.5, 0.75, 0.5, 0.75, 0.5, 0.75, 0.5, 0.875, 0.625, 0.875, 0.625, 1.0, 0.5, 1.0, 0.625, 0.875, 0.625, 0.75, 0.625, 0.75, 0.625, 0.875, 0.375, 0.875, 0.5, 0.875, 0.5, 1.0, 0.375, 1.0, 0.375, 0.75, 0.5, 0.75, 0.5, 0.875, 0.375, 0.875, 0.5, 0.75, 0.625, 0.75, 0.625, 0.875, 0.5, 0.875, 0.5, 0.75, 0.375, 0.75, 0.375, 0.75, 0.5, 0.75, 0.5, 0.75, 0.5, 0.75, 0.5, 0.75, 0.5, 0.75, 0.5, 0.75, 0.375, 0.75, 0.375, 0.75, 0.5, 0.75, 0.625, 1.0, 0.625, 0.875, 0.625, 0.875, 0.625, 1.0, 0.5, 0.75, 0.5, 0.75, 0.5, 0.75, 0.5, 0.75, 0.25, 0.75, 0.375, 0.75, 0.375, 0.75, 0.25, 0.75, 0.375, 0.75, 0.375, 0.75, 0.375, 0.75, 0.375, 0.75, 0.5, 0.75, 0.5, 0.75, 0.5, 0.75, 0.5, 0.75, 0.5, 0.75, 0.5, 0.75, 0.5, 0.75, 0.5, 0.75, 0.625, 0.25, 0.5, 0.25, 0.5, 0.25, 0.625, 0.25, 0.5, 0.75, 0.5, 0.75, 0.5, 0.75, 0.5, 0.75, 0.5, 0.75, 0.625, 0.75, 0.625, 0.75, 0.5, 0.75, 0.625, 0.875, 0.625, 0.75, 0.625, 0.75, 0.625, 0.875, 0.625, 0.5, 0.625, 0.5, 0.625, 0.5, 0.625, 0.5, 0.625, 0.25, 0.625, 0.25, 0.625, 0.25, 0.625, 0.25, 0.625, 0.75, 0.625, 0.75, 0.625, 0.75, 0.625, 0.75, 0.625, 0.375, 0.625, 0.25, 0.625, 0.25, 0.625, 0.375, 0.625, 1.0, 0.625, 0.875, 0.625, 0.875, 0.625, 1.0, 0.625, 0.875, 0.625, 0.75, 0.625, 0.75, 0.625, 0.875, 0.625, 0.625, 0.625, 0.5, 0.625, 0.5, 0.625, 0.625, 0.625, 1.0, 0.625, 1.0, 0.625, 1.0, 0.625, 1.0, 0.625, 0.5, 0.625, 0.625, 0.625, 0.625, 0.625, 0.5, 0.625, 1.0, 0.625, 0.875, 0.625, 0.875, 0.625, 1.0, 0.625, 0.375, 0.625, 0.25, 0.625, 0.25, 0.625, 0.375, 0.625, 0.75, 0.625, 0.625, 0.625, 0.625, 0.625, 0.75, 0.625, 1.0, 0.625, 1.0, 0.625, 1.0, 0.625, 1.0, 0.625, 0.5, 0.625, 0.5, 0.625, 0.5, 0.625, 0.5, 0.625, 0.5, 0.625, 0.375, 0.625, 0.375, 0.625, 0.5, 0.625, 0.75, 0.625, 0.75, 0.625, 0.75, 0.625, 0.75, 0.625, 0.5, 0.625, 0.5, 0.625, 0.5, 0.625, 0.5, 0.625, 0.875, 0.625, 0.75, 0.625, 0.75, 0.625, 0.875, 0.625, 0.625, 0.625, 0.5, 0.625, 0.5, 0.625, 0.625, 0.625, 0.25, 0.625, 0.25, 0.625, 0.25, 0.625, 0.25, 0.625, 0.75, 0.625, 0.625, 0.625, 0.625, 0.625, 0.75, 0.625, 0.5, 0.625, 0.5, 0.625, 0.5, 0.625, 0.5, 0.625, 0.625, 0.625, 0.75, 0.625, 0.75, 0.625, 0.625, 0.75, 0.75, 0.875, 0.75, 0.875, 0.75, 0.75, 0.75, 0.625, 0.5, 0.625, 0.375, 0.625, 0.375, 0.625, 0.5, 0.625, 0.25, 0.625, 0.25, 0.625, 0.25, 0.625, 0.25, 0.125, 0.5, 0.125, 0.625, 0.125, 0.625, 0.125, 0.5, 0.625, 0.75, 0.625, 0.75, 0.625, 0.75, 0.625, 0.75, 0.625, 0.25, 0.625, 0.25, 0.625, 0.25, 0.625, 0.25, 0.625, 0.375, 0.625, 0.25, 0.625, 0.25, 0.625, 0.375, 0.625, 0.375, 0.625, 0.375, 0.0, 0.0, 0.625, 0.5, 0.0, 0.0, 0.0, 0.0, 0.0, 0.0, 0.0, 0.0, 0.0, 0.0, 0.5, 0.75, 0.625, 0.0, 0.625, 0.0, 0.0, 0.0, 0.5, 0.75, 0.625, 0.75, 0.625, 0.75, 0.625, 0.875, 0.625, 0.0, 0.625, 0.0, 0.625, 0.125, 0.625, 0.25, 0.625, 0.375, 0.625, 0.5, 0.625, 0.625, 0.625, 0.75, 0.625, 0.75, 0.625, 0.75, 0.625, 0.75, 0.625, 0.75, 0.625, 0.625, 0.625, 0.625, 0.625, 0.75, 0.625, 0.625, 0.625, 0.5, 0.625, 0.5, 0.625, 0.625, 0.625, 0.75, 0.625, 0.625, 0.625, 0.625, 0.625, 0.75, 0.625, 0.625, 0.625, 0.5, 0.625, 0.5, 0.625, 0.625, 0.625, 0.75, 0.625, 0.75, 0.625, 0.75, 0.625, 0.75, 0.625, 0.75, 0.625, 0.75, 0.625, 0.75, 0.625, 0.75, 0.625, 0.75, 0.625, 0.75, 0.625, 0.75, 0.625, 0.75, 0.625, 0.75, 0.625, 0.75, 0.625, 0.75, 0.625, 0.75, 0.625, 0.5, 0.625, 0.5, 0.625, 0.5, 0.625, 0.5, 0.625, 0.75, 0.625, 0.75, 0.625, 0.75, 0.625, 0.75, 0.0, 0.0, 0.0, 0.0, 0.0, 0.0, 0.0, 0.0, 0.625, 0.75, 0.625, 0.75, 0.625, 0.75, 0.625, 0.75, 0.625, 1.0, 0.625, 0.875, 0.625, 0.875, 0.625, 1.0, 0.625, 0.375, 0.625, 0.25, 0.625, 0.25, 0.625, 0.375, 0.625, 0.5, 0.625, 0.375, 0.625, 0.375, 0.625, 0.5, 0.625, 0.75, 0.625, 0.75, 0.625, 0.75, 0.625, 0.75, 0.625, 0.5, 0.625, 0.375, 0.625, 0.375, 0.625, 0.5, 0.625, 0.375, 0.625, 0.25, 0.625, 0.25, 0.625, 0.375, 0.625, 1.0, 0.625, 0.875, 0.625, 0.875, 0.625, 1.0, 0.625, 0.0, 0.625, 0.0, 0.625, 0.0, 0.625, 0.0, 0.625, 0.625, 0.625, 0.5, 0.625, 0.5, 0.625, 0.625, 0.0, 0.0, 0.0, 0.0, 0.0, 0.0, 0.0, 0.0, 0.625, 0.75, 0.625, 0.625, 0.625, 0.625, 0.625, 0.75, 0.625, 0.375, 0.625, 0.25, 0.625, 0.25, 0.625, 0.375, 0.625, 0.375, 0.625, 0.25, 0.625, 0.25, 0.625, 0.375, 0.625, 0.875, 0.625, 0.75, 0.625, 0.75, 0.625, 0.875, 0.625, 0.75, 0.625, 0.75, 0.625, 0.75, 0.625, 0.75, 0.625, 0.5, 0.625, 0.5, 0.625, 0.5, 0.625, 0.5, 0.125, 0.75, 0.125, 0.75, 0.125, 0.75, 0.125, 0.75, 0.625, 0.625, 0.625, 0.5, 0.625, 0.5, 0.625, 0.625, 0.625, 0.75, 0.625, 0.625, 0.625, 0.625, 0.625, 0.75, 0.625, 0.75, 0.625, 0.75, 0.625, 0.75, 0.625, 0.75, 0.625, 0.625, 0.625, 0.5, 0.625, 0.5, 0.625, 0.625, 0.625, 0.5, 0.625, 0.625, 0.625, 0.625, 0.625, 0.5, 0.625, 0.75, 0.625, 0.75, 0.625, 0.75, 0.625, 0.75, 0.625, 0.75, 0.625, 0.625, 0.625, 0.625, 0.625, 0.75, 0.625, 0.625, 0.625, 0.75, 0.625, 0.75, 0.625, 0.625, 0.625, 0.875, 0.625, 0.75, 0.625, 0.75, 0.625, 0.875, 0.625, 0.5, 0.625, 0.375, 0.625, 0.375, 0.625, 0.5, 0.625, 1.0, 0.625, 0.875, 0.625, 0.875, 0.625, 1.0, 0.625, 0.125, 0.625, 0.0, 0.625, 0.0, 0.625, 0.125, 0.625, 0.75, 0.625, 0.75, 0.625, 0.75, 0.625, 0.75, 0.0, 0.0, 0.0, 0.0, 0.0, 0.0, 0.0, 0.0, 0.0, 0.0, 0.0, 0.0, 0.0, 0.0, 0.0, 0.0, 0.625, 0.75, 0.625, 0.75, 0.625, 0.75, 0.625, 0.75, 0.625, 0.75, 0.625, 0.75, 0.625, 0.75, 0.625, 0.75, 0.625, 0.5, 0.625, 0.375, 0.625, 0.375, 0.625, 0.5, 0.625, 0.5, 0.625, 0.375, 0.625, 0.375, 0.625, 0.5, 0.625, 0.25, 0.625, 0.25, 0.625, 0.25, 0.625, 0.25, 0.625, 0.75, 0.625, 0.75, 0.625, 0.75, 0.625, 0.75, 0.0, 0.0, 0.0, 0.0, 0.0, 0.0, 0.0, 0.0, 0.625, 0.375, 0.625, 0.25, 0.625, 0.25, 0.625, 0.375, 0.625, 1.0, 0.625, 0.875, 0.625, 0.875, 0.625, 1.0, 0.625, 0.75, 0.625, 0.625, 0.625, 0.625, 0.625, 0.75, 0.625, 1.0, 0.625, 1.0, 0.625, 1.0, 0.625, 1.0, 0.625, 0.625, 0.625, 0.5, 0.625, 0.5, 0.625, 0.625, 0.625, 0.875, 0.625, 0.75, 0.625, 0.75, 0.625, 0.875, 0.625, 0.875, 0.625, 0.75, 0.625, 0.75, 0.625, 0.875, 0.625, 1.0, 0.625, 0.875, 0.625, 0.875, 0.625, 1.0, 0.625, 0.875, 0.625, 0.75, 0.625, 0.75, 0.625, 0.875, 0.625, 0.75, 0.625, 0.75, 0.625, 0.75, 0.625, 0.75, 0.625, 1.0, 0.625, 0.875, 0.625, 0.875, 0.625, 1.0, 0.625, 0.75, 0.625, 0.75, 0.625, 0.75, 0.625, 0.75, 0.625, 0.75, 0.625, 0.75, 0.625, 0.75, 0.625, 0.75, 0.625, 0.625, 0.625, 0.5, 0.625, 0.5, 0.625, 0.625, 0.625, 0.75, 0.625, 0.25, 0.625, 0.25, 0.625, 0.75, 0.625, 0.75, 0.625, 0.75, 0.625, 0.75, 0.625, 0.75, 0.625, 0.75, 0.625, 0.625, 0.625, 0.625, 0.625, 0.75, 0.625, 0.5, 0.625, 0.375, 0.625, 0.375, 0.625, 0.5, 0.625, 0.875, 0.625, 0.75, 0.625, 0.75, 0.625, 0.875, 0.625, 1.0, 0.625, 1.0, 0.625, 1.0, 0.625, 1.0, 0.625, 1.0, 0.625, 1.0, 0.625, 1.0, 0.625, 1.0, 0.625, 0.75, 0.625, 0.625, 0.625, 0.625, 0.625, 0.75, 0.625, 0.25, 0.625, 0.125, 0.625, 0.125, 0.625, 0.25, 0.625, 0.625, 0.625, 0.5, 0.625, 0.5, 0.625, 0.625, 0.625, 1.0, 0.625, 0.875, 0.625, 0.875, 0.625, 1.0, 0.75, 0.75, 0.875, 0.75, 0.875, 0.75, 0.75, 0.75, 0.625, 0.75, 0.75, 0.75, 0.75, 0.75, 0.625, 0.75, 0.75, 0.625, 0.875, 0.625, 0.875, 0.75, 0.75, 0.75, 0.625, 0.625, 0.75, 0.625, 0.75, 0.75, 0.625, 0.75, 0.625, 0.5, 0.75, 0.5, 0.75, 0.625, 0.625, 0.625, 0.75, 0.5, 0.875, 0.5, 0.875, 0.625, 0.75, 0.625, 0.625, 0.75, 0.625, 0.75, 0.625, 0.75, 0.625, 0.75, 0.125, 0.75, 0.125, 0.75, 0.125, 0.75, 0.125, 0.75, 0.625, 0.75, 0.625, 0.75, 0.625, 0.75, 0.625, 0.75, 0.625, 1.0, 0.625, 0.875, 0.625, 0.875, 0.625, 1.0, 0.5, 0.25, 0.375, 0.25, 0.375, 0.25, 0.5, 0.25, 0.625, 0.0, 0.625, 0.0, 0.625, 0.0, 0.625, 0.0, 0.625, 1.0, 0.625, 0.875, 0.625, 0.875, 0.625, 1.0, 0.625, 0.75, 0.625, 0.75, 0.625, 0.75, 0.625, 0.75, 0.625, 0.25, 0.625, 0.25, 0.625, 0.25, 0.625, 0.25, 0.625, 0.5, 0.625, 0.375, 0.625, 0.375, 0.625, 0.5, 0.625, 0.875, 0.625, 0.75, 0.625, 0.75, 0.625, 0.875, 0.625, 0.375, 0.625, 0.25, 0.625, 0.25, 0.625, 0.375, 0.625, 0.75, 0.625, 0.625, 0.625, 0.625, 0.625, 0.75, 0.625, 0.75, 0.625, 0.75, 0.625, 0.75, 0.625, 0.75, 0.625, 0.75, 0.625, 0.75, 0.625, 0.75, 0.625, 0.75, 0.625, 0.625, 0.625, 0.5, 0.625, 0.5, 0.625, 0.625, 0.625, 0.25, 0.625, 0.25, 0.625, 0.25, 0.625, 0.25, 0.625, 0.375, 0.625, 0.25, 0.625, 0.25, 0.625, 0.375, 0.625, 0.5, 0.625, 0.375, 0.625, 0.375, 0.625, 0.5, 0.875, 0.5, 0.75, 0.5, 0.75, 0.5, 0.875, 0.5, 0.625, 0.75, 0.625, 0.75, 0.625, 0.75, 0.625, 0.75, 0.75, 0.5, 0.625, 0.5, 0.625, 0.5, 0.75, 0.5, 0.625, 0.5, 0.625, 0.5, 0.625, 0.5, 0.625, 0.5, 0.625, 0.5, 0.625, 0.5, 0.625, 0.5, 0.625, 0.5, 0.75, 0.5, 0.625, 0.5, 0.625, 0.5, 0.75, 0.5, 0.625, 0.5, 0.625, 0.375, 0.625, 0.375, 0.625, 0.5, 0.875, 0.5, 0.75, 0.5, 0.75, 0.5, 0.875, 0.5, 0.625, 0.5, 0.625, 0.5, 0.625, 0.5, 0.625, 0.5, 0.625, 0.375, 0.625, 0.25, 0.625, 0.25, 0.625, 0.375, 0.625, 0.375, 0.625, 0.25, 0.625, 0.25, 0.625, 0.375, 0.625, 0.5, 0.625, 0.375, 0.625, 0.375, 0.625, 0.5, 0.625, 0.375, 0.625, 0.5, 0.625, 0.5, 0.625, 0.375, 0.625, 0.5, 0.625, 0.5, 0.625, 0.5, 0.625, 0.5, 0.625, 0.375, 0.625, 0.25, 0.625, 0.25, 0.625, 0.375, 0.625, 0.25, 0.625, 0.375, 0.625, 0.375, 0.625, 0.25, 0.625, 0.75, 0.75, 0.75, 0.75, 0.75, 0.625, 0.75, 0.625, 1.0, 0.625, 0.875, 0.625, 0.875, 0.625, 1.0, 0.125, 0.625, 0.125, 0.75, 0.125, 0.75, 0.125, 0.625, 0.625, 0.25, 0.625, 0.25, 0.625, 0.25, 0.625, 0.25, 0.625, 0.875, 0.625, 0.75, 0.625, 0.75, 0.625, 0.875, 0.625, 0.75, 0.625, 0.75, 0.625, 0.75, 0.625, 0.75, 0.625, 0.5, 0.625, 0.5, 0.625, 0.5, 0.625, 0.5, 0.5, 0.375, 0.625, 0.375, 0.625, 0.5, 0.5, 0.5, 0.5, 0.625, 0.625, 0.625, 0.625, 0.75, 0.5, 0.75, 0.375, 0.75, 0.5, 0.75, 0.5, 0.75, 0.375, 0.75, 0.25, 0.625, 0.375, 0.625, 0.375, 0.75, 0.25, 0.75, 0.0, 0.0, 0.0, 0.0, 0.0, 0.0, 0.0, 0.0, 0.125, 0.625, 0.25, 0.625, 0.25, 0.75, 0.125, 0.75, 0.125, 0.5, 0.25, 0.5, 0.25, 0.625, 0.125, 0.625, 0.25, 0.5, 0.375, 0.5, 0.375, 0.625, 0.25, 0.625, 0.375, 0.75, 0.375, 0.75, 0.375, 0.75, 0.375, 0.75, 0.375, 0.5, 0.5, 0.5, 0.5, 0.5, 0.375, 0.5, 0.375, 0.75, 0.375, 0.625, 0.375, 0.625, 0.375, 0.75, 0.5, 0.5, 0.625, 0.5, 0.625, 0.625, 0.5, 0.625, 0.375, 0.375, 0.5, 0.375, 0.5, 0.5, 0.375, 0.5, 0.375, 0.25, 0.5, 0.25, 0.5, 0.375, 0.375, 0.375, 0.5, 0.25, 0.625, 0.25, 0.625, 0.375, 0.5, 0.375, 0.625, 1.0, 0.625, 1.0, 0.625, 1.0, 0.625, 1.0, 0.875, 0.75, 0.875, 0.75, 0.875, 0.75, 0.875, 0.75, 0.625, 0.0, 0.625, 0.0, 0.625, 0.0, 0.625, 0.0, 0.375, 0.625, 0.5, 0.625, 0.5, 0.75, 0.375, 0.75, 0.375, 0.5, 0.5, 0.5, 0.5, 0.625, 0.375, 0.625, 0.5, 0.5, 0.5, 0.625, 0.5, 0.625, 0.5, 0.5, 0.25, 0.75, 0.375, 0.75, 0.375, 0.75, 0.25, 0.75, 0.375, 0.625, 0.375, 0.5, 0.375, 0.5, 0.375, 0.625, 0.5, 0.625, 0.5, 0.75, 0.5, 0.75, 0.5, 0.625, 0.375, 0.625, 0.375, 0.5, 0.375, 0.5, 0.375, 0.625, 0.375, 0.75, 0.375, 0.75, 0.375, 0.75, 0.375, 0.75, 0.5, 0.5, 0.5, 0.625, 0.5, 0.625, 0.5, 0.5, 0.375, 0.75, 0.375, 0.625, 0.375, 0.625, 0.375, 0.75, 0.375, 0.5, 0.5, 0.5, 0.5, 0.5, 0.375, 0.5, 0.5, 0.75, 0.5, 0.625, 0.5, 0.625, 0.5, 0.75, 0.5, 0.625, 0.5, 0.75, 0.5, 0.75, 0.5, 0.625, 0.5, 0.75, 0.5, 0.625, 0.5, 0.625, 0.5, 0.75, 0.5, 0.5, 0.5, 0.5, 0.5, 0.5, 0.5, 0.5, 0.5, 0.625, 0.5, 0.5, 0.5, 0.5, 0.5, 0.625, 0.5, 0.625, 0.5, 0.75, 0.5, 0.75, 0.5, 0.625, 0.375, 0.75, 0.375, 0.75, 0.375, 0.75, 0.375, 0.75, 0.0, 0.0, 0.0, 0.0, 0.0, 0.0, 0.0, 0.0, 0.5, 0.75, 0.5, 0.75, 0.5, 0.75, 0.5, 0.75, 0.375, 0.75, 0.5, 0.75, 0.5, 0.75, 0.375, 0.75, 0.5, 0.75, 0.5, 0.75, 0.5, 0.75, 0.5, 0.75, 0.125, 0.75, 0.25, 0.75, 0.25, 0.75, 0.125, 0.75, 0.5, 0.75, 0.5, 0.75, 0.5, 0.75, 0.5, 0.75, 0.5, 0.75, 0.5, 0.75, 0.5, 0.75, 0.5, 0.75, 0.5, 0.75, 0.625, 0.75, 0.625, 0.75, 0.5, 0.75, 0.5, 0.75, 0.5, 0.75, 0.5, 0.75, 0.5, 0.75, 0.125, 0.75, 0.25, 0.75, 0.25, 0.75, 0.125, 0.75, 0.5, 0.75, 0.5, 0.75, 0.5, 0.75, 0.5, 0.75, 0.625, 1.0, 0.625, 1.0, 0.625, 1.0, 0.625, 1.0, 0.5, 0.625, 0.5, 0.75, 0.5, 0.75, 0.5, 0.625, 0.5, 0.5, 0.5, 0.625, 0.5, 0.625, 0.5, 0.5, 0.5, 0.75, 0.5, 0.75, 0.5, 0.75, 0.5, 0.75, 0.5, 0.5, 0.5, 0.5, 0.5, 0.5, 0.5, 0.5, 0.5, 0.5, 0.5, 0.625, 0.5, 0.625, 0.5, 0.5, 0.5, 0.625, 0.5, 0.5, 0.5, 0.5, 0.5, 0.625, 0.5, 0.75, 0.5, 0.75, 0.5, 0.75, 0.5, 0.75, 0.5, 0.75, 0.5, 0.75, 0.5, 0.75, 0.5, 0.75, 0.5, 0.875, 0.625, 0.875, 0.625, 1.0, 0.5, 1.0, 0.625, 0.875, 0.625, 0.75, 0.625, 0.75, 0.625, 0.875, 0.375, 0.875, 0.5, 0.875, 0.5, 1.0, 0.375, 1.0, 0.375, 0.75, 0.5, 0.75, 0.5, 0.875, 0.375, 0.875, 0.5, 0.75, 0.625, 0.75, 0.625, 0.875, 0.5, 0.875, 0.5, 0.75, 0.375, 0.75, 0.375, 0.75, 0.5, 0.75, 0.5, 0.75, 0.5, 0.75, 0.5, 0.75, 0.5, 0.75, 0.5, 0.75, 0.375, 0.75, 0.375, 0.75, 0.5, 0.75, 0.625, 1.0, 0.625, 0.875, 0.625, 0.875, 0.625, 1.0, 0.5, 0.75, 0.5, 0.75, 0.5, 0.75, 0.5, 0.75, 0.25, 0.75, 0.375, 0.75, 0.375, 0.75, 0.25, 0.75, 0.375, 0.75, 0.375, 0.75, 0.375, 0.75, 0.375, 0.75, 0.5, 0.75, 0.5, 0.75, 0.5, 0.75, 0.5, 0.75, 0.5, 0.75, 0.5, 0.75, 0.5, 0.75, 0.5, 0.75, 0.625, 0.75, 0.625, 0.75, 0.625, 0.75, 0.625, 0.75, 0.5, 0.75, 0.5, 0.75, 0.5, 0.75, 0.5, 0.75, 0.5, 0.75, 0.625, 0.75, 0.625, 0.75, 0.5, 0.75, 0.625, 0.875, 0.625, 0.75, 0.625, 0.75, 0.625, 0.875, 0.0, 0.0, 0.0, 0.0, 0.0, 0.0, 0.0, 0.0, 0.625, 0.375, 0.625, 0.25, 0.625, 0.25, 0.625, 0.375, 0.625, 1.0, 0.625, 0.875, 0.625, 0.875, 0.625, 1.0, 0.625, 0.625, 0.625, 0.5, 0.625, 0.5, 0.625, 0.625, 0.625, 0.75, 0.625, 0.625, 0.625, 0.625, 0.625, 0.75, 0.625, 0.25, 0.625, 0.25, 0.625, 0.25, 0.625, 0.25, 0.625, 0.5, 0.625, 0.5, 0.625, 0.5, 0.625, 0.5, 0.625, 0.5, 0.625, 0.375, 0.625, 0.375, 0.625, 0.5, 0.875, 0.75, 0.875, 0.75, 0.875, 0.75, 0.875, 0.75, 0.0, 0.0, 0.0, 0.0, 0.0, 0.0, 0.0, 0.0, 0.625, 1.0, 0.625, 1.0, 0.625, 1.0, 0.625, 1.0, 0.625, 0.5, 0.625, 0.5, 0.625, 0.5, 0.625, 0.5, 0.625, 0.375, 0.625, 0.25, 0.625, 0.25, 0.625, 0.375, 0.625, 0.375, 0.625, 0.375, 0.0, 0.0, 0.625, 0.5, 0.0, 0.0, 0.0, 0.0, 0.0, 0.0, 0.0, 0.0, 0.0, 0.0, 0.5, 0.75, 0.625, 0.0, 0.625, 0.0, 0.0, 0.0, 0.5, 0.75, 0.625, 0.75, 0.625, 0.75, 0.625, 0.875, 0.625, 0.0, 0.625, 0.0, 0.625, 0.125, 0.625, 0.25, 0.625, 0.375, 0.625, 0.5, 0.625, 0.625, 0.625, 0.75, 0.625, 0.75, 0.625, 0.75, 0.625, 0.75, 0.625, 0.75, 0.625, 0.75, 0.625, 0.75, 0.625, 0.75, 0.625, 0.0, 0.625, 0.0, 0.625, 0.0, 0.625, 0.0, 0.625, 0.75, 0.625, 0.75, 0.625, 0.75, 0.625, 0.75, 0.625, 0.0, 0.625, 0.0, 0.625, 0.0, 0.625, 0.0, 0.625, 0.5, 0.625, 0.625, 0.625, 0.625, 0.625, 0.5, 0.625, 0.375, 0.625, 0.25, 0.625, 0.25, 0.625, 0.375, 0.625, 0.375, 0.625, 0.25, 0.625, 0.25, 0.625, 0.375, 0.625, 1.0, 0.625, 1.0, 0.625, 1.0, 0.625, 1.0, 0.625, 0.625, 0.625, 0.75, 0.625, 0.75, 0.625, 0.625, 0.625, 0.75, 0.625, 0.75, 0.625, 0.75, 0.625, 0.75, 0.625, 0.5, 0.625, 0.625, 0.625, 0.625, 0.625, 0.5, 0.625, 0.625, 0.625, 0.75, 0.625, 0.75, 0.625, 0.625, 0.625, 0.875, 0.625, 0.75, 0.625, 0.75, 0.625, 0.875, 0.625, 0.5, 0.625, 0.375, 0.625, 0.375, 0.625, 0.5, 0.625, 1.0, 0.625, 0.875, 0.625, 0.875, 0.625, 1.0, 0.625, 0.125, 0.625, 0.0, 0.625, 0.0, 0.625, 0.125, 0.375, 1.0, 0.5, 1.0, 0.5, 1.0, 0.375, 1.0, 0.625, 0.25, 0.625, 0.125, 0.625, 0.125, 0.625, 0.25, 0.625, 0.25, 0.625, 0.125, 0.625, 0.125, 0.625, 0.25, 0.625, 0.5, 0.625, 0.5, 0.625, 0.5, 0.625, 0.5, 0.625, 0.125, 0.625, 0.0, 0.625, 0.0, 0.625, 0.125, 0.625, 0.5, 0.625, 0.375, 0.625, 0.375, 0.625, 0.5, 0.625, 0.5, 0.625, 0.375, 0.625, 0.375, 0.625, 0.5, 0.625, 0.125, 0.625, 0.0, 0.625, 0.0, 0.625, 0.125, 0.625, 0.75, 0.625, 0.75, 0.625, 0.75, 0.625, 0.75, 0.625, 0.25, 0.625, 0.125, 0.625, 0.125, 0.625, 0.25, 0.625, 0.375, 0.625, 0.25, 0.625, 0.25, 0.625, 0.375, 0.625, 1.0, 0.625, 0.875, 0.625, 0.875, 0.625, 1.0, 0.625, 1.0, 0.625, 1.0, 0.625, 1.0, 0.625, 1.0, 0.625, 0.0, 0.625, 0.0, 0.625, 0.0, 0.625, 0.0, 0.125, 0.75, 0.125, 0.75, 0.125, 0.75, 0.125, 0.75, 0.625, 0.875, 0.625, 0.75, 0.625, 0.75, 0.625, 0.875, 0.625, 0.875, 0.625, 0.75, 0.625, 0.75, 0.625, 0.875, 0.625, 1.0, 0.625, 0.875, 0.625, 0.875, 0.625, 1.0, 0.625, 0.875, 0.625, 0.75, 0.625, 0.75, 0.625, 0.875, 0.625, 0.75, 0.625, 0.75, 0.625, 0.75, 0.625, 0.75, 0.625, 1.0, 0.625, 0.875, 0.625, 0.875, 0.625, 1.0, 0.5, 1.0, 0.625, 1.0, 0.625, 1.0, 0.5, 1.0, 0.625, 0.0, 0.625, 0.0, 0.625, 0.0, 0.625, 0.0, 0.625, 0.75, 0.625, 0.75, 0.625, 0.75, 0.625, 0.75, 0.625, 0.0, 0.625, 0.0, 0.625, 0.0, 0.625, 0.0, 0.625, 0.5, 0.625, 0.5, 0.625, 0.5, 0.625, 0.5, 0.625, 0.25, 0.625, 0.25, 0.625, 0.25, 0.625, 0.25, 0.625, 0.5, 0.625, 0.375, 0.625, 0.375, 0.625, 0.5, 0.625, 0.875, 0.625, 0.75, 0.625, 0.75, 0.625, 0.875, 0.625, 0.25, 0.625, 0.25, 0.625, 0.25, 0.625, 0.25, 0.625, 0.0, 0.625, 0.0, 0.625, 0.0, 0.625, 0.0, 0.625, 0.25, 0.625, 0.25, 0.625, 0.25, 0.625, 0.25, 0.625, 0.0, 0.625, 0.0, 0.625, 0.0, 0.625, 0.0, 0.875, 0.5, 0.875, 0.5, 0.875, 0.5, 0.875, 0.5, 0.625, 1.0, 0.625, 0.875, 0.625, 0.875, 0.625, 1.0, 0.75, 0.75, 0.875, 0.75, 0.875, 0.75, 0.75, 0.75, 0.625, 0.75, 0.75, 0.75, 0.75, 0.75, 0.625, 0.75, 0.75, 0.625, 0.875, 0.625, 0.875, 0.75, 0.75, 0.75, 0.625, 0.625, 0.75, 0.625, 0.75, 0.75, 0.625, 0.75, 0.625, 0.5, 0.75, 0.5, 0.75, 0.625, 0.625, 0.625, 0.75, 0.5, 0.875, 0.5, 0.875, 0.625, 0.75, 0.625, 0.625, 0.25, 0.5, 0.25, 0.5, 0.25, 0.625, 0.25, 0.625, 0.25, 0.625, 0.125, 0.625, 0.125, 0.625, 0.25, 0.875, 0.75, 0.875, 0.625, 0.875, 0.625, 0.875, 0.75, 0.625, 1.0, 0.625, 0.875, 0.625, 0.875, 0.625, 1.0, 0.625, 0.125, 0.625, 0.0, 0.625, 0.0, 0.625, 0.125, 0.625, 0.125, 0.625, 0.0, 0.625, 0.0, 0.625, 0.125, 0.625, 1.0, 0.625, 0.875, 0.625, 0.875, 0.625, 1.0, 0.625, 0.5, 0.625, 0.625, 0.625, 0.625, 0.625, 0.5, 0.625, 0.25, 0.625, 0.125, 0.625, 0.125, 0.625, 0.25, 0.625, 0.5, 0.625, 0.375, 0.625, 0.375, 0.625, 0.5, 0.625, 0.875, 0.625, 0.75, 0.625, 0.75, 0.625, 0.875, 0.625, 0.375, 0.625, 0.25, 0.625, 0.25, 0.625, 0.375, 0.625, 0.5, 0.625, 0.5, 0.625, 0.5, 0.625, 0.5, 0.625, 1.0, 0.625, 1.0, 0.625, 1.0, 0.625, 1.0, 0.625, 0.0, 0.625, 0.0, 0.625, 0.0, 0.625, 0.0, 0.625, 1.0, 0.625, 1.0, 0.625, 1.0, 0.625, 1.0, 0.625, 0.0, 0.625, 0.0, 0.625, 0.0, 0.625, 0.0, 0.625, 0.375, 0.625, 0.25, 0.625, 0.25, 0.625, 0.375, 0.625, 0.5, 0.625, 0.375, 0.625, 0.375, 0.625, 0.5, 0.875, 0.5, 0.75, 0.5, 0.75, 0.5, 0.875, 0.5, 0.625, 0.25, 0.625, 0.25, 0.625, 0.25, 0.625, 0.25, 0.75, 0.5, 0.625, 0.5, 0.625, 0.5, 0.75, 0.5, 0.625, 0.5, 0.625, 0.5, 0.625, 0.5, 0.625, 0.5, 0.125, 0.5, 0.125, 0.625, 0.125, 0.625, 0.125, 0.5, 0.75, 0.5, 0.625, 0.5, 0.625, 0.5, 0.75, 0.5, 0.625, 0.5, 0.625, 0.375, 0.625, 0.375, 0.625, 0.5, 0.875, 0.5, 0.75, 0.5, 0.75, 0.5, 0.875, 0.5, 0.625, 0.25, 0.625, 0.25, 0.625, 0.25, 0.625, 0.25, 0.625, 0.375, 0.625, 0.25, 0.625, 0.25, 0.625, 0.375, 0.625, 0.375, 0.625, 0.25, 0.625, 0.25, 0.625, 0.375, 0.625, 0.5, 0.625, 0.375, 0.625, 0.375, 0.625, 0.5, 0.625, 0.375, 0.625, 0.5, 0.625, 0.5, 0.625, 0.375, 0.625, 0.25, 0.625, 0.25, 0.625, 0.25, 0.625, 0.25, 0.625, 0.375, 0.625, 0.25, 0.625, 0.25, 0.625, 0.375, 0.625, 0.25, 0.625, 0.375, 0.625, 0.375, 0.625, 0.25, 0.625, 0.875, 0.625, 0.75, 0.625, 0.75, 0.625, 0.875, 0.625, 0.0, 0.625, 0.0, 0.625, 0.0, 0.625, 0.0, 0.625, 0.0, 0.625, 0.0, 0.625, 0.0, 0.625, 0.0, 0.625, 0.0, 0.625, 0.0, 0.625, 0.0, 0.625, 0.0, 0.625, 0.875, 0.625, 0.75, 0.625, 0.75, 0.625, 0.875, 0.625, 0.0, 0.625, 0.0, 0.625, 0.0, 0.625, 0.0, 0.625, 0.25, 0.625, 0.375, 0.625, 0.375, 0.625, 0.25, 0.625, 0.875, 0.625, 1.0, 0.625, 1.0, 0.625, 0.875, 0.625, 0.0, 0.625, 0.0, 0.625, 0.0, 0.625, 0.0, 0.625, 0.0, 0.625, 0.125, 0.625, 0.125, 0.625, 0.0, 0.625, 0.125, 0.625, 0.25, 0.625, 0.25, 0.625, 0.125, 0.625, 0.5, 0.625, 0.375, 0.625, 0.375, 0.625, 0.5, 0.625, 0.75, 0.625, 0.875, 0.625, 0.875, 0.625, 0.75, 0.625, 0.125, 0.625, 0.25, 0.625, 0.25, 0.625, 0.125, 0.625, 0.25, 0.625, 0.375, 0.625, 0.375, 0.625, 0.25, 0.625, 0.25, 0.625, 0.25, 0.625, 0.25, 0.625, 0.25, 0.625, 0.25, 0.625, 0.75, 0.625, 0.75, 0.625, 0.25, 0.625, 0.375, 0.625, 0.5, 0.625, 0.5, 0.625, 0.375, 0.625, 0.5, 0.625, 0.5, 0.625, 0.5, 0.625, 0.5, 0.625, 0.875, 0.625, 1.0, 0.625, 1.0, 0.625, 0.875, 0.625, 0.5, 0.625, 1.0, 0.625, 1.0, 0.625, 0.5, 0.625, 0.75, 0.625, 0.875, 0.625, 0.875, 0.625, 0.75, 0.875, 0.625, 0.875, 0.5, 0.875, 0.5, 0.875, 0.625, 0.625, 0.5, 0.625, 0.5, 0.625, 0.5, 0.625, 0.5, 0.625, 0.625, 0.625, 0.75, 0.625, 0.75, 0.625, 0.625, 0.625, 0.625, 0.625, 0.5, 0.625, 0.5, 0.625, 0.625, 0.625, 1.0, 0.625, 0.875, 0.625, 0.75, 0.625, 0.25, 0.625, 0.375, 0.625, 1.0, 0.625, 0.375, 0.0, 0.0, 0.625, 0.5, 0.625, 0.375, 0.625, 0.25, 0.625, 0.75, 0.625, 0.875, 0.625, 1.0, 0.625, 1.0, 0.625, 1.0, 0.625, 1.0, 0.625, 1.0, 0.625, 0.0, 0.625, 0.125, 0.625, 0.125, 0.625, 0.0, 0.625, 0.25, 0.625, 0.25, 0.625, 0.25, 0.625, 0.25, 0.625, 0.75, 0.625, 0.875, 0.625, 0.875, 0.625, 0.75, 0.625, 0.125, 0.625, 0.25, 0.625, 0.25, 0.625, 0.125, 0.625, 0.875, 0.625, 1.0, 0.625, 1.0, 0.625, 0.875, 0.875, 0.75, 0.875, 0.75, 0.875, 0.75, 0.875, 0.75, 0.625, 0.375, 0.625, 0.5, 0.625, 0.5, 0.625, 0.375, 0.625, 0.0, 0.625, 0.0, 0.625, 0.0, 0.625, 0.0, 0.125, 0.75, 0.125, 0.75, 0.125, 0.75, 0.125, 0.75, 0.625, 0.25, 0.625, 0.375, 0.625, 0.375, 0.625, 0.25, 0.625, 0.75, 0.625, 0.75, 0.625, 0.5, 0.625, 0.5, 0.625, 0.0, 0.625, 0.0, 0.625, 0.0, 0.625, 0.0, 0.625, 0.125, 0.625, 0.25, 0.625, 0.25, 0.625, 0.125, 0.625, 0.0, 0.625, 0.125, 0.625, 0.125, 0.625, 0.0, 0.625, 0.75, 0.625, 0.5, 0.625, 0.0, 0.625, 0.0, 0.625, 0.125, 0.625, 0.25, 0.625, 0.25, 0.625, 0.25, 0.625, 0.25, 0.625, 0.25, 0.0, 0.0, 0.0, 0.0, 0.0, 0.0, 0.0, 0.0, 0.625, 0.0, 0.625, 0.125, 0.625, 0.125, 0.625, 0.0, 0.625, 0.0, 0.625, 0.0, 0.625, 0.0, 0.625, 0.0, 0.625, 0.75, 0.625, 0.75, 0.625, 0.75, 0.625, 0.75, 0.875, 0.75, 0.875, 0.75, 0.875, 0.75, 0.875, 0.75, 0.625, 0.75, 0.625, 0.75, 0.625, 0.75, 0.625, 0.75, 0.625, 0.75, 0.625, 0.75, 0.625, 0.75, 0.625, 0.75, 0.625, 0.0, 0.625, 0.0, 0.625, 0.0, 0.625, 0.0, 0.625, 0.875, 0.625, 0.75, 0.625, 0.75, 0.625, 0.875, 0.625, 0.75, 0.625, 0.75, 0.625, 0.75, 0.625, 0.75, 0.75, 0.75, 0.875, 0.75, 0.875, 0.75, 0.75, 0.75, 0.75, 0.75, 0.875, 0.75, 0.875, 0.75, 0.75, 0.75, 0.625, 0.75, 0.625, 0.75, 0.625, 0.75, 0.625, 0.75, 0.625, 1.0, 0.625, 1.0, 0.625, 1.0, 0.625, 1.0, 0.625, 0.0, 0.625, 0.0, 0.625, 0.0, 0.625, 0.0, 0.625, 1.0, 0.625, 0.875, 0.625, 0.875, 0.625, 1.0, 0.75, 0.75, 0.875, 0.75, 0.875, 0.75, 0.75, 0.75, 0.625, 0.75, 0.75, 0.75, 0.75, 0.75, 0.625, 0.75, 0.75, 0.75, 0.875, 0.75, 0.875, 0.75, 0.75, 0.75, 0.625, 0.75, 0.75, 0.75, 0.75, 0.75, 0.625, 0.75, 0.625, 0.75, 0.75, 0.75, 0.75, 0.75, 0.625, 0.75, 0.625, 0.25, 0.625, 0.25, 0.625, 0.25, 0.625, 0.25, 0.625, 0.75, 0.625, 0.75, 0.625, 0.75, 0.625, 0.75, 0.625, 0.0, 0.625, 0.0, 0.625, 0.0, 0.625, 0.0, 0.75, 0.75, 0.875, 0.75, 0.875, 0.75, 0.75, 0.75, 0.75, 0.75, 0.875, 0.75, 0.875, 0.75, 0.75, 0.75, 0.625, 0.75, 0.75, 0.75, 0.75, 0.75, 0.625, 0.75, 0.625, 0.75, 0.75, 0.75, 0.75, 0.75, 0.625, 0.75, 0.375, 1.0, 0.5, 1.0, 0.5, 1.0, 0.375, 1.0, 0.625, 0.0, 0.625, 0.0, 0.625, 0.0, 0.625, 0.0, 0.625, 0.75, 0.625, 0.75, 0.625, 0.75, 0.625, 0.75, 0.625, 0.75, 0.625, 0.75, 0.625, 0.75, 0.625, 0.75, 0.5, 0.125, 0.625, 0.125, 0.625, 0.25, 0.5, 0.25, 0.5, 0.0, 0.375, 0.0, 0.375, 0.0, 0.5, 0.0, 0.375, 0.125, 0.5, 0.125, 0.5, 0.25, 0.375, 0.25, 0.375, 0.0, 0.5, 0.0, 0.5, 0.125, 0.375, 0.125, 0.5, 0.0, 0.625, 0.0, 0.625, 0.125, 0.5, 0.125, 0.625, 0.0, 0.5, 0.0, 0.5, 0.0, 0.625, 0.0, 0.625, 0.0, 0.5, 0.0, 0.5, 0.0, 0.625, 0.0, 0.5, 0.0, 0.375, 0.0, 0.375, 0.0, 0.5, 0.0, 0.625, 0.0, 0.625, 0.0, 0.625, 0.0, 0.625, 0.0, 0.625, 0.0, 0.625, 0.0, 0.625, 0.0, 0.625, 0.0, 0.625, 0.25, 0.625, 0.125, 0.625, 0.125, 0.625, 0.25, 0.625, 0.125, 0.625, 0.0, 0.625, 0.0, 0.625, 0.125, 0.625, 0.25, 0.625, 0.125, 0.625, 0.125, 0.625, 0.25, 0.625, 0.0, 0.625, 0.0, 0.625, 0.0, 0.625, 0.0, 0.625, 0.25, 0.625, 0.125, 0.625, 0.125, 0.625, 0.25, 0.625, 0.125, 0.625, 0.0, 0.625, 0.0, 0.625, 0.125, 0.625, 0.0, 0.625, 0.0, 0.625, 0.0, 0.625, 0.0, 0.625, 0.25, 0.625, 0.125, 0.625, 0.125, 0.625, 0.25, 0.625, 0.0, 0.625, 0.0, 0.625, 0.0, 0.625, 0.0, 0.625, 0.125, 0.625, 0.0, 0.625, 0.0, 0.625, 0.125, 0.625, 0.0, 0.625, 0.0, 0.625, 0.0, 0.625, 0.0, 0.625, 0.125, 0.625, 0.0, 0.625, 0.0, 0.625, 0.125, 0.625, 0.0, 0.625, 0.0, 0.625, 0.0, 0.625, 0.0, 0.625, 0.0, 0.625, 0.0, 0.625, 0.0, 0.625, 0.0, 0.625, 0.25, 0.625, 0.125, 0.625, 0.125, 0.625, 0.25, 0.625, 0.125, 0.625, 0.0, 0.625, 0.0, 0.625, 0.125, 0.625, 0.125, 0.625, 0.0, 0.625, 0.0, 0.625, 0.125, 0.625, 0.25, 0.625, 0.125, 0.625, 0.125, 0.625, 0.25, 0.625, 0.25, 0.625, 0.125, 0.625, 0.125, 0.625, 0.25, 0.625, 0.125, 0.625, 0.0, 0.625, 0.0, 0.625, 0.125, 0.625, 0.125, 0.625, 0.0, 0.625, 0.0, 0.625, 0.125, 0.625, 0.25, 0.625, 0.125, 0.625, 0.125, 0.625, 0.25, 0.625, 0.0, 0.625, 0.0, 0.625, 0.0, 0.625, 0.0, 0.625, 0.0, 0.625, 0.0, 0.625, 0.0, 0.625, 0.0, 0.625, 0.0, 0.625, 0.0, 0.625, 0.0, 0.625, 0.0, 0.625, 0.25, 0.625, 0.25, 0.625, 0.25, 0.625, 0.25, 0.625, 0.0, 0.625, 0.0, 0.625, 0.0, 0.625, 0.0, 0.625, 0.0, 0.625, 0.0, 0.625, 0.0, 0.625, 0.0, 0.625, 0.25, 0.625, 0.125, 0.625, 0.125, 0.625, 0.25, 0.625, 0.125, 0.625, 0.0, 0.625, 0.0, 0.625, 0.125, 0.625, 0.125, 0.625, 0.0, 0.625, 0.0, 0.625, 0.125, 0.625, 0.25, 0.625, 0.125, 0.625, 0.125, 0.625, 0.25, 0.625, 0.0, 0.625, 0.0, 0.625, 0.0, 0.625, 0.0, 0.625, 0.0, 0.625, 0.0, 0.625, 0.0, 0.625, 0.0, 0.625, 0.25, 0.625, 0.25, 0.625, 0.25, 0.625, 0.25, 0.625, 0.25, 0.625, 0.25, 0.625, 0.25, 0.625, 0.25, 0.625, 0.0, 0.625, 0.0, 0.625, 0.0, 0.625, 0.0, 0.625, 0.0, 0.625, 0.0, 0.625, 0.0, 0.625, 0.0, 0.5, 0.125, 0.625, 0.125, 0.625, 0.25, 0.5, 0.25, 0.5, 0.0, 0.375, 0.0, 0.375, 0.0, 0.5, 0.0, 0.375, 0.125, 0.5, 0.125, 0.5, 0.25, 0.375, 0.25, 0.375, 0.0, 0.5, 0.0, 0.5, 0.125, 0.375, 0.125, 0.5, 0.0, 0.625, 0.0, 0.625, 0.125, 0.5, 0.125, 0.625, 0.0, 0.5, 0.0, 0.5, 0.0, 0.625, 0.0, 0.625, 0.0, 0.5, 0.0, 0.5, 0.0, 0.625, 0.0, 0.5, 0.0, 0.375, 0.0, 0.375, 0.0, 0.5, 0.0, 0.625, 0.0, 0.625, 0.0, 0.625, 0.0, 0.625, 0.0, 0.625, 0.25, 0.625, 0.125, 0.625, 0.125, 0.625, 0.25, 0.625, 0.125, 0.625, 0.0, 0.625, 0.0, 0.625, 0.125, 0.625, 0.0, 0.625, 0.0, 0.625, 0.0, 0.625, 0.0, 0.625, 0.25, 0.625, 0.125, 0.625, 0.125, 0.625, 0.25, 0.625, 0.0, 0.625, 0.0, 0.625, 0.0, 0.625, 0.0, 0.625, 0.125, 0.625, 0.0, 0.625, 0.0, 0.625, 0.125, 0.625, 0.625, 0.625, 0.5, 0.625, 0.5, 0.625, 0.625, 0.625, 0.75, 0.625, 0.625, 0.625, 0.625, 0.625, 0.75, 0.625, 0.625, 0.625, 0.5, 0.625, 0.5, 0.625, 0.625, 0.625, 0.75, 0.625, 0.625, 0.625, 0.625, 0.625, 0.75, 0.625, 0.75, 0.625, 0.75, 0.625, 0.75, 0.625, 0.75, 0.625, 0.75, 0.625, 0.75, 0.625, 0.75, 0.625, 0.75, 0.625, 0.75, 0.625, 0.75, 0.625, 0.75, 0.625, 0.75, 0.625, 0.75, 0.625, 0.75, 0.625, 0.75, 0.625, 0.75, 0.625, 0.75, 0.625, 0.625, 0.625, 0.625, 0.625, 0.75, 0.625, 0.625, 0.625, 0.5, 0.625, 0.5, 0.625, 0.625, 0.625, 0.75, 0.625, 0.75, 0.625, 0.75, 0.625, 0.75, 0.625, 0.75, 0.625, 0.75, 0.625, 0.75, 0.625, 0.75, 0.625, 0.625, 0.625, 0.5, 0.625, 0.5, 0.625, 0.625, 0.625, 0.75, 0.625, 0.75, 0.625, 0.75, 0.625, 0.75, 0.625, 0.75, 0.625, 0.625, 0.625, 0.625, 0.625, 0.75, 0.625, 0.75, 0.625, 0.625, 0.625, 0.625, 0.625, 0.75, 0.625, 0.625, 0.625, 0.5, 0.625, 0.5, 0.625, 0.625, 0.625, 0.75, 0.625, 0.75, 0.625, 0.75, 0.625, 0.75, 0.625, 0.75, 0.625, 0.75, 0.625, 0.75, 0.625, 0.75, 0.625, 0.75, 0.625, 0.75, 0.625, 0.75, 0.625, 0.75, 0.625, 0.75, 0.625, 0.625, 0.625, 0.625, 0.625, 0.75, 0.625, 0.75, 0.625, 0.75, 0.625, 0.75, 0.625, 0.75, 0.625, 0.625, 0.625, 0.5, 0.625, 0.5, 0.625, 0.625, 0.625, 0.5, 0.625, 0.5, 0.625, 0.5, 0.625, 0.5, 0.625, 0.5, 0.625, 0.5, 0.625, 0.5, 0.625, 0.5, 0.625, 0.5, 0.625, 0.5, 0.625, 0.5, 0.625, 0.5, 0.625, 0.5, 0.625, 0.625, 0.625, 0.625, 0.625, 0.5, 0.625, 0.625, 0.625, 0.75, 0.625, 0.75, 0.625, 0.625, 0.625, 0.75, 0.625, 0.75, 0.625, 0.75, 0.625, 0.75, 0.625, 0.0, 0.625, 0.625, 0.625, 0.75, 0.625, 0.75, 0.625, 0.25, 0.625, 0.125, 0.625, 0.0, 0.625, 0.625, 0.625, 0.0, 0.625, 0.5, 0.625, 0.75, 0.625, 0.75, 0.625, 0.75, 0.625, 0.75, 0.625, 0.625, 0.625, 0.75, 0.625, 0.75, 0.625, 0.625, 0.625, 0.5, 0.625, 0.625, 0.625, 0.625, 0.625, 0.5, 0.625, 0.75, 0.625, 0.75, 0.625, 0.75, 0.625, 0.75, 0.625, 0.0, 0.625, 0.0, 0.625, 0.0, 0.625, 0.0, 0.625, 0.75, 0.625, 0.75, 0.625, 0.75, 0.625, 0.75, 0.625, 0.75, 0.625, 0.75, 0.625, 0.75, 0.625, 0.75, 0.625, 0.0, 0.625, 0.0, 0.625, 0.0, 0.625, 0.0, 0.625, 0.25, 0.625, 0.25, 0.625, 0.25, 0.625, 0.25, 0.5, 1.0, 0.625, 1.0, 0.625, 1.0, 0.5, 1.0, 0.625, 0.25, 0.625, 0.125, 0.625, 0.125, 0.625, 0.25, 0.625, 0.75, 0.625, 0.75, 0.625, 0.75, 0.625, 0.75, 0.625, 0.5, 0.625, 0.5, 0.625, 0.5, 0.625, 0.5, 0.625, 0.75, 0.625, 0.75, 0.625, 0.75, 0.625, 0.75, 0.625, 0.75, 0.625, 0.625, 0.625, 0.625, 0.625, 0.75, 0.625, 0.125, 0.625, 0.0, 0.625, 0.0, 0.625, 0.125, 0.625, 0.75, 0.625, 0.75, 0.625, 0.75, 0.625, 0.75, 0.625, 0.5, 0.625, 0.5, 0.625, 0.5, 0.625, 0.5, 0.625, 0.75, 0.625, 0.75, 0.625, 0.75, 0.625, 0.75, 0.875, 0.75, 0.875, 0.75, 0.875, 0.75, 0.875, 0.75, 0.875, 0.75, 0.875, 0.75, 0.875, 0.75, 0.875, 0.75, 0.875, 0.75, 0.75, 0.75, 0.75, 0.75, 0.875, 0.75, 0.625, 0.75, 0.625, 0.75, 0.625, 0.75, 0.625, 0.75, 0.875, 0.75, 0.75, 0.75, 0.75, 0.75, 0.875, 0.75, 0.625, 0.75, 0.75, 0.75, 0.75, 0.75, 0.625, 0.75, 0.75, 0.75, 0.875, 0.75, 0.875, 0.75, 0.75, 0.75, 0.625, 0.75, 0.75, 0.75, 0.75, 0.75, 0.625, 0.75, 0.75, 0.75, 0.875, 0.75, 0.875, 0.75, 0.75, 0.75, 0.75, 0.75, 0.625, 0.75, 0.625, 0.75, 0.75, 0.75, 0.75, 0.75, 0.625, 0.75, 0.625, 0.75, 0.75, 0.75, 0.625, 1.0, 0.625, 1.0, 0.625, 1.0, 0.625, 1.0, 0.75, 0.75, 0.875, 0.75, 0.875, 0.75, 0.75, 0.75, 0.625, 1.0, 0.625, 1.0, 0.625, 1.0, 0.625, 1.0, 0.625, 1.0, 0.625, 0.875, 0.625, 0.875, 0.625, 1.0, 0.625, 1.0, 0.625, 0.875, 0.625, 0.875, 0.625, 1.0, 0.625, 0.75, 0.75, 0.75, 0.75, 0.75, 0.625, 0.75, 0.625, 0.75, 0.75, 0.75, 0.75, 0.75, 0.625, 0.75, 0.625, 0.875, 0.625, 0.75, 0.625, 0.75, 0.625, 0.875, 0.625, 0.875, 0.625, 0.75, 0.625, 0.75, 0.625, 0.875, 0.625, 0.0, 0.625, 0.0, 0.625, 0.0, 0.625, 0.0])
me_cube_001.use_remesh_fix_poles = True
me_cube_001.use_remesh_preserve_attributes = False
me_cube_001.update()

# ---- objects
ob_cube = bpy.data.objects.new('Cube', me_cube_001)

# ---- transforms, parenting, visibility, modifiers, constraints
ob_cube.location = (0.0, 0.0, 0.0)

# ---- collection membership
col_collection.objects.link(ob_cube)

# ---- scene / render settings (as saved in the file)
scene.frame_start = 1; scene.frame_end = 250; scene.frame_set(1)
scene.render.engine = 'BLENDER_EEVEE_NEXT'
scene.cycles.use_denoising = False
scene.cycles.samples = 128
scene.cycles.sampling_pattern = 'TABULATED_SOBOL'
scene.cycles.use_adaptive_sampling = False
scene.cycles.use_light_tree = False
scene.view_settings.view_transform = 'Filmic'
bpy.context.view_layer.update()

# ---- added for rendering (the .blend has no active camera and no usable light): camera, sun
cam_auto = bpy.data.cameras.new('AutoCamera')
cam_auto.lens = 50.0
cam_auto.sensor_width = 36.0
cam_auto.clip_end = 1000.0
ob_auto_camera = bpy.data.objects.new('AutoCamera', cam_auto)
scene.collection.objects.link(ob_auto_camera)
ob_auto_camera.location = (57.3457, -41.3706, 50.6569)
ob_auto_camera.rotation_euler = (1.09748, -7.21219e-08, 0.694738)
scene.camera = ob_auto_camera
light_auto_sun = bpy.data.lights.new('AutoSun', 'SUN')
light_auto_sun.energy = 3.0
light_auto_sun.angle = 0.0523599
ob_auto_sun = bpy.data.objects.new('AutoSun', light_auto_sun)
scene.collection.objects.link(ob_auto_sun)
ob_auto_sun.rotation_euler = (0.872665, 0.174533, 0.523599)
bpy.context.view_layer.update()
